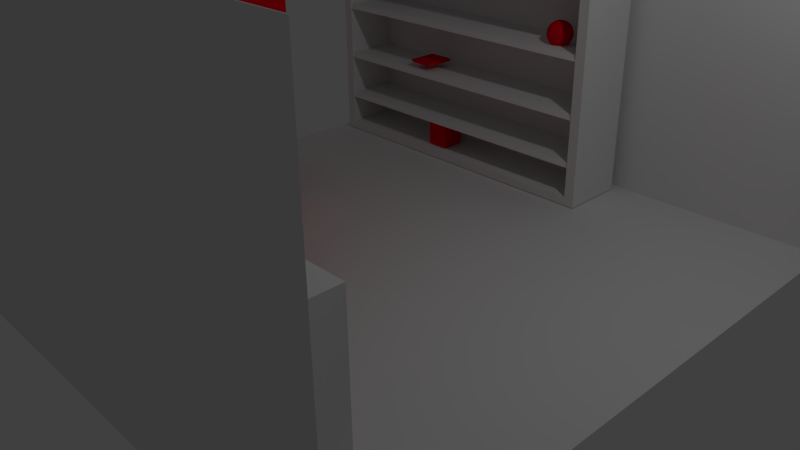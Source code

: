 # Source: Abstellkammer.blend  (saved by Blender 2.70.0; exported with 4.5.12 LTS)
import bpy
from mathutils import Matrix  # noqa: F401  (used for matrix-valued properties, if any)

bpy.ops.wm.read_factory_settings(use_empty=True)
scene = bpy.context.scene
scene.name = 'Scene'

# ---- collections
col_collection_1 = bpy.data.collections.new('Collection 1'); scene.collection.children.link(col_collection_1)

# ---- materials (node trees are filled in below, after node groups)
mat_material = bpy.data.materials.new('Material')
mat_material.alpha_threshold = 0.0
mat_material.use_transparent_shadow = False
mat_material.diffuse_color = (0.8, 0.0, 0.01242, 1.0)
mat_material.roughness = 0.5
mat_material.line_color = (0.0, 0.0, 0.0, 1.0)

# ---- material node trees

# ---- world
world_world = bpy.data.worlds.new('World'); scene.world = world_world
world_world.color = (0.05088, 0.05088, 0.05088)
world_world.use_sun_shadow = False
world_world.sun_shadow_jitter_overblur = 0.0
world_world.cycles.sampling_method = 'MANUAL'
world_world.cycles.sample_map_resolution = 256

# ---- cameras
cam_camera = bpy.data.cameras.new('Camera')
cam_camera.clip_end = 100.0
cam_camera.lens = 35.0
cam_camera.sensor_width = 32.0
cam_camera.sensor_height = 18.0
cam_camera.ortho_scale = 7.314
cam_camera.dof.focus_distance = 0.0
cam_camera.dof.aperture_fstop = 128.0

# ---- lights
light_lamp = bpy.data.lights.new('Lamp', 'POINT')
light_lamp.transmission_factor = 0.0
light_lamp.cutoff_distance = 30.0
light_lamp.energy = 100.0
light_lamp.shadow_buffer_clip_start = 1.001
light_lamp.shadow_soft_size = 0.1
light_lamp.shadow_maximum_resolution = 0.006
light_lamp.use_absolute_resolution = True
light_lamp.cycles.use_multiple_importance_sampling = False

# ---- meshes
me_cylinder = bpy.data.meshes.new('Cylinder')
me_cylinder.from_pydata([(0.0, 1.0, -1.0), (0.0, 1.0, 1.0), (0.1951, 0.9808, -1.0), (0.1951, 0.9808, 1.0), (0.3827, 0.9239, -1.0), (0.3827, 0.9239, 1.0), (0.5556, 0.8315, -1.0), (0.5556, 0.8315, 1.0), (0.7071, 0.7071, -1.0), (0.7071, 0.7071, 1.0), (0.8315, 0.5556, -1.0), (0.8315, 0.5556, 1.0), (0.9239, 0.3827, -1.0), (0.9239, 0.3827, 1.0), (0.9808, 0.1951, -1.0), (0.9808, 0.1951, 1.0), (1.0, 7.55e-08, -1.0), (1.0, 7.55e-08, 1.0), (0.9808, -0.1951, -1.0), (0.9808, -0.1951, 1.0), (0.9239, -0.3827, -1.0), (0.9239, -0.3827, 1.0), (0.8315, -0.5556, -1.0), (0.8315, -0.5556, 1.0), (0.7071, -0.7071, -1.0), (0.7071, -0.7071, 1.0), (0.5556, -0.8315, -1.0), (0.5556, -0.8315, 1.0), (0.3827, -0.9239, -1.0), (0.3827, -0.9239, 1.0), (0.1951, -0.9808, -1.0), (0.1951, -0.9808, 1.0), (-3.258e-07, -1.0, -1.0), (-3.258e-07, -1.0, 1.0), (-0.1951, -0.9808, -1.0), (-0.1951, -0.9808, 1.0), (-0.3827, -0.9239, -1.0), (-0.3827, -0.9239, 1.0), (-0.5556, -0.8315, -1.0), (-0.5556, -0.8315, 1.0), (-0.7071, -0.7071, -1.0), (-0.7071, -0.7071, 1.0), (-0.8315, -0.5556, -1.0), (-0.8315, -0.5556, 1.0), (-0.9239, -0.3827, -1.0), (-0.9239, -0.3827, 1.0), (-0.9808, -0.1951, -1.0), (-0.9808, -0.1951, 1.0), (-1.0, 9.656e-07, -1.0), (-1.0, 9.656e-07, 1.0), (-0.9808, 0.1951, -1.0), (-0.9808, 0.1951, 1.0), (-0.9239, 0.3827, -1.0), (-0.9239, 0.3827, 1.0), (-0.8315, 0.5556, -1.0), (-0.8315, 0.5556, 1.0), (-0.7071, 0.7071, -1.0), (-0.7071, 0.7071, 1.0), (-0.5556, 0.8315, -1.0), (-0.5556, 0.8315, 1.0), (-0.3827, 0.9239, -1.0), (-0.3827, 0.9239, 1.0), (-0.1951, 0.9808, -1.0), (-0.1951, 0.9808, 1.0)], [], [(0, 1, 3, 2), (2, 3, 5, 4), (4, 5, 7, 6), (6, 7, 9, 8), (8, 9, 11, 10), (10, 11, 13, 12), (12, 13, 15, 14), (14, 15, 17, 16), (16, 17, 19, 18), (18, 19, 21, 20), (20, 21, 23, 22), (22, 23, 25, 24), (24, 25, 27, 26), (26, 27, 29, 28), (28, 29, 31, 30), (30, 31, 33, 32), (32, 33, 35, 34), (34, 35, 37, 36), (36, 37, 39, 38), (38, 39, 41, 40), (40, 41, 43, 42), (42, 43, 45, 44), (44, 45, 47, 46), (46, 47, 49, 48), (48, 49, 51, 50), (50, 51, 53, 52), (52, 53, 55, 54), (54, 55, 57, 56), (56, 57, 59, 58), (58, 59, 61, 60), (3, 1, 63, 61, 59, 57, 55, 53, 51, 49, 47, 45, 43, 41, 39, 37, 35, 33, 31, 29, 27, 25, 23, 21, 19, 17, 15, 13, 11, 9, 7, 5), (62, 63, 1, 0), (60, 61, 63, 62), (0, 2, 4, 6, 8, 10, 12, 14, 16, 18, 20, 22, 24, 26, 28, 30, 32, 34, 36, 38, 40, 42, 44, 46, 48, 50, 52, 54, 56, 58, 60, 62)])
me_cylinder.materials.append(mat_material)
me_cylinder.use_remesh_preserve_volume = False
me_cylinder.use_remesh_preserve_attributes = False
me_cylinder.use_mirror_vertex_groups = False
me_cylinder.update()
me_plane_014 = bpy.data.meshes.new('Plane.014')
me_plane_014.from_pydata([(-1.0, -1.0, 0.0), (1.0, -1.0, 0.0), (-1.0, 1.0, 0.0), (1.0, 1.0, 0.0), (-1.222, -1.017, 0.2025), (0.7782, -1.017, 0.2025), (-1.222, 0.983, 0.2025), (0.7782, 0.983, 0.2025)], [], [(0, 2, 3, 1), (4, 5, 7, 6), (3, 2, 6, 7), (1, 3, 7, 5), (0, 1, 5, 4), (2, 0, 4, 6)])
me_plane_014.materials.append(mat_material)
me_plane_014.use_remesh_preserve_volume = False
me_plane_014.use_remesh_preserve_attributes = False
me_plane_014.use_mirror_vertex_groups = False
me_plane_014.update()
me_sphere_001 = bpy.data.meshes.new('Sphere.001')
me_sphere_001.from_pydata([(-0.1951, 0.0, 0.9808), (-0.3827, 0.0, 0.9239), (-0.5556, 0.0, 0.8315), (-0.7071, 0.0, 0.7071), (-0.8315, 0.0, 0.5556), (-0.9239, 0.0, 0.3827), (-0.9808, 0.0, 0.1951), (-1.0, 0.0, 7.55e-08), (-0.9808, 0.0, -0.1951), (-0.9239, 0.0, -0.3827), (-0.8315, 0.0, -0.5556), (-0.7071, 0.0, -0.7071), (-0.5556, 0.0, -0.8315), (-0.3827, 0.0, -0.9239), (-0.1951, 0.0, -0.9808), (-0.1913, 0.03806, 0.9808), (-0.3753, 0.07466, 0.9239), (-0.5449, 0.1084, 0.8315), (-0.6935, 0.1379, 0.7071), (-0.8155, 0.1622, 0.5556), (-0.9061, 0.1802, 0.3827), (-0.9619, 0.1913, 0.1951), (-0.9808, 0.1951, 7.55e-08), (-0.9619, 0.1913, -0.1951), (-0.9061, 0.1802, -0.3827), (-0.8155, 0.1622, -0.5556), (-0.6935, 0.1379, -0.7071), (-0.5449, 0.1084, -0.8315), (-0.3753, 0.07466, -0.9239), (-0.1913, 0.03806, -0.9808), (-0.1802, 0.07466, 0.9808), (-0.3536, 0.1464, 0.9239), (-0.5133, 0.2126, 0.8315), (-0.6533, 0.2706, 0.7071), (-0.7682, 0.3182, 0.5556), (-0.8536, 0.3536, 0.3827), (-0.9061, 0.3753, 0.1951), (-0.9239, 0.3827, 7.55e-08), (-0.9061, 0.3753, -0.1951), (-0.8536, 0.3536, -0.3827), (-0.7682, 0.3182, -0.5556), (-0.6533, 0.2706, -0.7071), (-0.5133, 0.2126, -0.8315), (-0.3536, 0.1464, -0.9239), (-0.1802, 0.07466, -0.9808), (-0.1622, 0.1084, 0.9808), (-0.3182, 0.2126, 0.9239), (-0.4619, 0.3087, 0.8315), (-0.5879, 0.3928, 0.7071), (-0.6913, 0.4619, 0.5556), (-0.7682, 0.5133, 0.3827), (-0.8155, 0.5449, 0.1951), (-0.8315, 0.5556, 7.55e-08), (-0.8155, 0.5449, -0.1951), (-0.7682, 0.5133, -0.3827), (-0.6913, 0.4619, -0.5556), (-0.5879, 0.3928, -0.7071), (-0.4619, 0.3087, -0.8315), (-0.3182, 0.2126, -0.9239), (-0.1622, 0.1084, -0.9808), (-0.1379, 0.1379, 0.9808), (-0.2706, 0.2706, 0.9239), (-0.3928, 0.3928, 0.8315), (-0.5, 0.5, 0.7071), (-0.5879, 0.5879, 0.5556), (-0.6533, 0.6533, 0.3827), (-0.6935, 0.6935, 0.1951), (-0.7071, 0.7071, 7.55e-08), (-0.6935, 0.6935, -0.1951), (-0.6533, 0.6533, -0.3827), (-0.5879, 0.5879, -0.5556), (-0.5, 0.5, -0.7071), (-0.3928, 0.3928, -0.8315), (-0.2706, 0.2706, -0.9239), (-0.1379, 0.1379, -0.9808), (-0.1084, 0.1622, 0.9808), (-0.2126, 0.3182, 0.9239), (-0.3087, 0.4619, 0.8315), (-0.3928, 0.5879, 0.7071), (-0.4619, 0.6913, 0.5556), (-0.5133, 0.7682, 0.3827), (-0.5449, 0.8155, 0.1951), (-0.5556, 0.8315, 7.55e-08), (-0.5449, 0.8155, -0.1951), (-0.5133, 0.7682, -0.3827), (-0.4619, 0.6913, -0.5556), (-0.3928, 0.5879, -0.7071), (-0.3087, 0.4619, -0.8315), (-0.2126, 0.3182, -0.9239), (-0.1084, 0.1622, -0.9808), (-0.07466, 0.1802, 0.9808), (-0.1464, 0.3536, 0.9239), (-0.2126, 0.5133, 0.8315), (-0.2706, 0.6533, 0.7071), (-0.3182, 0.7682, 0.5556), (-0.3536, 0.8536, 0.3827), (-0.3753, 0.9061, 0.1951), (-0.3827, 0.9239, 7.55e-08), (-0.3753, 0.9061, -0.1951), (-0.3536, 0.8536, -0.3827), (-0.3182, 0.7682, -0.5556), (-0.2706, 0.6533, -0.7071), (-0.2126, 0.5133, -0.8315), (-0.1464, 0.3536, -0.9239), (-0.07466, 0.1802, -0.9808), (-0.03806, 0.1913, 0.9808), (-0.07466, 0.3753, 0.9239), (-0.1084, 0.5449, 0.8315), (-0.1379, 0.6935, 0.7071), (-0.1622, 0.8155, 0.5556), (-0.1802, 0.9061, 0.3827), (-0.1913, 0.9619, 0.1951), (-0.1951, 0.9808, 7.55e-08), (-0.1913, 0.9619, -0.1951), (-0.1802, 0.9061, -0.3827), (-0.1622, 0.8155, -0.5556), (-0.1379, 0.6935, -0.7071), (-0.1084, 0.5449, -0.8315), (-0.07466, 0.3753, -0.9239), (-0.03806, 0.1913, -0.9808), (3.266e-07, 0.1951, 0.9808), (3.192e-07, 0.3827, 0.9239), (3.117e-07, 0.5556, 0.8315), (3.192e-07, 0.7071, 0.7071), (3.341e-07, 0.8315, 0.5556), (2.745e-07, 0.9239, 0.3827), (3.937e-07, 0.9808, 0.1951), (3.788e-07, 1.0, 7.55e-08), (3.937e-07, 0.9808, -0.1951), (2.298e-07, 0.9239, -0.3827), (3.341e-07, 0.8315, -0.5556), (3.192e-07, 0.7071, -0.7071), (3.415e-07, 0.5556, -0.8315), (3.043e-07, 0.3827, -0.9239), (3.08e-07, 0.1951, -0.9808), (0.03806, 0.1913, 0.9808), (0.07466, 0.3753, 0.9239), (0.1084, 0.5449, 0.8315), (0.138, 0.6935, 0.7071), (0.1622, 0.8155, 0.5556), (0.1802, 0.9061, 0.3827), (0.1913, 0.9619, 0.1951), (0.1951, 0.9808, 7.55e-08), (0.1913, 0.9619, -0.1951), (0.1802, 0.9061, -0.3827), (0.1622, 0.8155, -0.5556), (0.138, 0.6935, -0.7071), (0.1084, 0.5449, -0.8315), (0.07466, 0.3753, -0.9239), (0.03806, 0.1913, -0.9808), (0.07466, 0.1802, 0.9808), (0.1464, 0.3536, 0.9239), (0.2126, 0.5133, 0.8315), (0.2706, 0.6533, 0.7071), (0.3182, 0.7682, 0.5556), (0.3536, 0.8536, 0.3827), (0.3753, 0.9061, 0.1951), (0.3827, 0.9239, 7.55e-08), (0.3753, 0.9061, -0.1951), (0.3536, 0.8536, -0.3827), (0.3182, 0.7682, -0.5556), (0.2706, 0.6533, -0.7071), (0.2126, 0.5133, -0.8315), (0.1464, 0.3536, -0.9239), (0.07466, 0.1802, -0.9808), (0.1084, 0.1622, 0.9808), (0.2126, 0.3182, 0.9239), (0.3087, 0.4619, 0.8315), (0.3928, 0.5879, 0.7071), (0.4619, 0.6913, 0.5556), (0.5133, 0.7682, 0.3827), (0.5449, 0.8155, 0.1951), (0.5556, 0.8315, 7.55e-08), (0.5449, 0.8155, -0.1951), (0.5133, 0.7682, -0.3827), (0.4619, 0.6913, -0.5556), (0.3928, 0.5879, -0.7071), (0.3087, 0.4619, -0.8315), (0.2126, 0.3182, -0.9239), (0.1084, 0.1622, -0.9808), (0.138, 0.1379, 0.9808), (0.2706, 0.2706, 0.9239), (0.3928, 0.3928, 0.8315), (0.5, 0.5, 0.7071), (0.5879, 0.5879, 0.5556), (0.6533, 0.6533, 0.3827), (0.6935, 0.6935, 0.1951), (0.7071, 0.7071, 7.55e-08), (0.6935, 0.6935, -0.1951), (0.6533, 0.6533, -0.3827), (0.5879, 0.5879, -0.5556), (0.5, 0.5, -0.7071), (0.3928, 0.3928, -0.8315), (0.2706, 0.2706, -0.9239), (0.138, 0.1379, -0.9808), (0.1622, 0.1084, 0.9808), (0.3182, 0.2126, 0.9239), (0.4619, 0.3087, 0.8315), (0.5879, 0.3928, 0.7071), (0.6913, 0.4619, 0.5556), (0.7682, 0.5133, 0.3827), (0.8155, 0.5449, 0.1951), (0.8315, 0.5556, 7.55e-08), (0.8155, 0.5449, -0.1951), (0.7682, 0.5133, -0.3827), (0.6913, 0.4619, -0.5556), (0.5879, 0.3928, -0.7071), (0.4619, 0.3087, -0.8315), (0.3182, 0.2126, -0.9239), (0.1622, 0.1084, -0.9808), (0.1802, 0.07466, 0.9808), (0.3536, 0.1464, 0.9239), (0.5133, 0.2126, 0.8315), (0.6533, 0.2706, 0.7071), (0.7682, 0.3182, 0.5556), (0.8536, 0.3536, 0.3827), (0.9061, 0.3753, 0.1951), (0.9239, 0.3827, 7.55e-08), (0.9061, 0.3753, -0.1951), (0.8536, 0.3536, -0.3827), (0.7682, 0.3182, -0.5556), (0.6533, 0.2706, -0.7071), (0.5133, 0.2126, -0.8315), (0.3536, 0.1464, -0.9239), (0.1802, 0.07466, -0.9808), (0.1913, 0.03806, 0.9808), (0.3753, 0.07466, 0.9239), (0.5449, 0.1084, 0.8315), (0.6935, 0.1379, 0.7071), (0.8155, 0.1622, 0.5556), (0.9061, 0.1802, 0.3827), (0.9619, 0.1913, 0.1951), (0.9808, 0.1951, 7.55e-08), (0.9619, 0.1913, -0.1951), (0.9061, 0.1802, -0.3827), (0.8155, 0.1622, -0.5556), (0.6935, 0.1379, -0.7071), (0.5449, 0.1084, -0.8315), (0.3753, 0.07466, -0.9239), (0.1913, 0.03806, -0.9808), (0.1951, -7.212e-09, 0.9808), (0.3827, 4.122e-08, 0.9239), (0.5556, 2.632e-08, 0.8315), (0.7071, -2.584e-08, 0.7071), (0.8315, -8.544e-08, 0.5556), (0.9239, 6.357e-08, 0.3827), (0.9808, -8.544e-08, 0.1951), (1.0, -1.003e-07, 7.55e-08), (0.9808, -8.544e-08, -0.1951), (0.9239, 6.357e-08, -0.3827), (0.8315, -8.544e-08, -0.5556), (0.7071, -2.584e-08, -0.7071), (0.5556, -1.094e-08, -0.8315), (0.3827, 3.964e-09, -0.9239), (0.1951, 3.964e-09, -0.9808), (0.1913, -0.03806, 0.9808), (0.3753, -0.07466, 0.9239), (0.5449, -0.1084, 0.8315), (0.6935, -0.1379, 0.7071), (0.8155, -0.1622, 0.5556), (0.9061, -0.1802, 0.3827), (0.9619, -0.1913, 0.1951), (0.9808, -0.1951, 7.55e-08), (0.9619, -0.1913, -0.1951), (0.9061, -0.1802, -0.3827), (0.8155, -0.1622, -0.5556), (0.6935, -0.1379, -0.7071), (0.5449, -0.1084, -0.8315), (0.3753, -0.07466, -0.9239), (0.1913, -0.03806, -0.9808), (0.1802, -0.07466, 0.9808), (0.3536, -0.1464, 0.9239), (0.5133, -0.2126, 0.8315), (0.6533, -0.2706, 0.7071), (0.7682, -0.3182, 0.5556), (0.8536, -0.3536, 0.3827), (0.9061, -0.3753, 0.1951), (0.9239, -0.3827, 7.55e-08), (0.9061, -0.3753, -0.1951), (0.8536, -0.3536, -0.3827), (0.7682, -0.3182, -0.5556), (0.6533, -0.2706, -0.7071), (0.5133, -0.2126, -0.8315), (0.3536, -0.1464, -0.9239), (0.1802, -0.07466, -0.9808), (0.1622, -0.1084, 0.9808), (0.3182, -0.2126, 0.9239), (0.4619, -0.3087, 0.8315), (0.5879, -0.3928, 0.7071), (0.6913, -0.4619, 0.5556), (0.7682, -0.5133, 0.3827), (0.8155, -0.5449, 0.1951), (0.8315, -0.5556, 7.55e-08), (0.8155, -0.5449, -0.1951), (0.7682, -0.5133, -0.3827), (0.6913, -0.4619, -0.5556), (0.5879, -0.3928, -0.7071), (0.4619, -0.3087, -0.8315), (0.3182, -0.2126, -0.9239), (0.1622, -0.1084, -0.9808), (0.138, -0.1379, 0.9808), (0.2706, -0.2706, 0.9239), (0.3928, -0.3928, 0.8315), (0.5, -0.5, 0.7071), (0.5879, -0.5879, 0.5556), (0.6533, -0.6533, 0.3827), (0.6935, -0.6935, 0.1951), (0.7071, -0.7071, 7.55e-08), (0.6935, -0.6935, -0.1951), (0.6533, -0.6533, -0.3827), (0.5879, -0.5879, -0.5556), (0.5, -0.5, -0.7071), (0.3928, -0.3928, -0.8315), (0.2706, -0.2706, -0.9239), (0.1379, -0.1379, -0.9808), (0.1084, -0.1622, 0.9808), (0.2126, -0.3182, 0.9239), (0.3087, -0.4619, 0.8315), (0.3928, -0.5879, 0.7071), (0.4619, -0.6913, 0.5556), (0.5133, -0.7682, 0.3827), (0.5449, -0.8155, 0.1951), (0.5556, -0.8315, 7.55e-08), (0.5449, -0.8155, -0.1951), (0.5133, -0.7682, -0.3827), (0.4619, -0.6913, -0.5556), (0.3928, -0.5879, -0.7071), (0.3087, -0.4619, -0.8315), (0.2126, -0.3182, -0.9239), (0.1084, -0.1622, -0.9808), (3.258e-07, 0.0, -1.0), (0.07466, -0.1802, 0.9808), (0.1464, -0.3536, 0.9239), (0.2126, -0.5133, 0.8315), (0.2706, -0.6533, 0.7071), (0.3182, -0.7682, 0.5556), (0.3536, -0.8536, 0.3827), (0.3753, -0.9061, 0.1951), (0.3827, -0.9239, 7.55e-08), (0.3753, -0.9061, -0.1951), (0.3536, -0.8536, -0.3827), (0.3182, -0.7682, -0.5556), (0.2706, -0.6533, -0.7071), (0.2126, -0.5133, -0.8315), (0.1464, -0.3536, -0.9239), (0.07466, -0.1802, -0.9808), (0.03806, -0.1913, 0.9808), (0.07466, -0.3753, 0.9239), (0.1084, -0.5449, 0.8315), (0.1379, -0.6935, 0.7071), (0.1622, -0.8155, 0.5556), (0.1802, -0.9061, 0.3827), (0.1913, -0.9619, 0.1951), (0.1951, -0.9808, 7.55e-08), (0.1913, -0.9619, -0.1951), (0.1802, -0.9061, -0.3827), (0.1622, -0.8155, -0.5556), (0.1379, -0.6935, -0.7071), (0.1084, -0.5449, -0.8315), (0.07466, -0.3753, -0.9239), (0.03806, -0.1913, -0.9808), (3.117e-07, -0.1951, 0.9808), (2.819e-07, -0.3827, 0.9239), (2.819e-07, -0.5556, 0.8315), (1.851e-07, -0.7071, 0.7071), (1.404e-07, -0.8315, 0.5556), (3.192e-07, -0.9239, 0.3827), (9.567e-08, -0.9808, 0.1951), (1.404e-07, -1.0, 7.55e-08), (9.567e-08, -0.9808, -0.1951), (3.192e-07, -0.9239, -0.3827), (1.404e-07, -0.8315, -0.5556), (1.851e-07, -0.7071, -0.7071), (2.596e-07, -0.5556, -0.8315), (2.521e-07, -0.3827, -0.9239), (3.155e-07, -0.1951, -0.9808), (-0.03806, -0.1913, 0.9808), (-0.07466, -0.3753, 0.9239), (-0.1084, -0.5449, 0.8315), (-0.1379, -0.6935, 0.7071), (-0.1622, -0.8155, 0.5556), (-0.1802, -0.9061, 0.3827), (-0.1913, -0.9619, 0.1951), (-0.1951, -0.9808, 7.55e-08), (-0.1913, -0.9619, -0.1951), (-0.1802, -0.9061, -0.3827), (-0.1622, -0.8155, -0.5556), (-0.1379, -0.6935, -0.7071), (-0.1084, -0.5449, -0.8315), (-0.07466, -0.3753, -0.9239), (-0.03806, -0.1913, -0.9808), (-0.07466, -0.1802, 0.9808), (-0.1464, -0.3536, 0.9239), (-0.2126, -0.5133, 0.8315), (-0.2706, -0.6533, 0.7071), (-0.3182, -0.7682, 0.5556), (-0.3536, -0.8536, 0.3827), (-0.3753, -0.9061, 0.1951), (-0.3827, -0.9239, 7.55e-08), (-0.3753, -0.9061, -0.1951), (-0.3536, -0.8536, -0.3827), (-0.3182, -0.7682, -0.5556), (-0.2706, -0.6533, -0.7071), (-0.2126, -0.5133, -0.8315), (-0.1464, -0.3536, -0.9239), (-0.07466, -0.1802, -0.9808), (-0.1084, -0.1622, 0.9808), (-0.2126, -0.3182, 0.9239), (-0.3087, -0.4619, 0.8315), (-0.3928, -0.5879, 0.7071), (-0.4619, -0.6913, 0.5556), (-0.5133, -0.7682, 0.3827), (-0.5449, -0.8155, 0.1951), (-0.5556, -0.8315, 7.55e-08), (-0.5449, -0.8155, -0.1951), (-0.5133, -0.7682, -0.3827), (-0.4619, -0.6913, -0.5556), (-0.3928, -0.5879, -0.7071), (-0.3087, -0.4619, -0.8315), (-0.2126, -0.3182, -0.9239), (-0.1084, -0.1622, -0.9808), (-0.1379, -0.1379, 0.9808), (-0.2706, -0.2706, 0.9239), (-0.3928, -0.3928, 0.8315), (-0.5, -0.5, 0.7071), (-0.5879, -0.5879, 0.5556), (-0.6533, -0.6533, 0.3827), (-0.6935, -0.6935, 0.1951), (-0.7071, -0.7071, 7.55e-08), (-0.6935, -0.6935, -0.1951), (-0.6533, -0.6533, -0.3827), (-0.5879, -0.5879, -0.5556), (-0.5, -0.5, -0.7071), (-0.3928, -0.3928, -0.8315), (-0.2706, -0.2706, -0.9239), (-0.1379, -0.1379, -0.9808), (-0.1622, -0.1084, 0.9808), (-0.3182, -0.2126, 0.9239), (-0.4619, -0.3087, 0.8315), (-0.5879, -0.3928, 0.7071), (-0.6913, -0.4619, 0.5556), (-0.7682, -0.5133, 0.3827), (-0.8155, -0.5449, 0.1951), (-0.8315, -0.5556, 7.55e-08), (-0.8155, -0.5449, -0.1951), (-0.7682, -0.5133, -0.3827), (-0.6913, -0.4619, -0.5556), (-0.5879, -0.3928, -0.7071), (-0.4619, -0.3087, -0.8315), (-0.3182, -0.2126, -0.9239), (-0.1622, -0.1084, -0.9808), (2.48e-08, -1.247e-07, 1.0), (-0.1802, -0.07466, 0.9808), (-0.3536, -0.1464, 0.9239), (-0.5133, -0.2126, 0.8315), (-0.6533, -0.2706, 0.7071), (-0.7682, -0.3182, 0.5556), (-0.8536, -0.3536, 0.3827), (-0.9061, -0.3753, 0.1951), (-0.9239, -0.3827, 7.55e-08), (-0.9061, -0.3753, -0.1951), (-0.8536, -0.3536, -0.3827), (-0.7682, -0.3182, -0.5556), (-0.6533, -0.2706, -0.7071), (-0.5133, -0.2126, -0.8315), (-0.3536, -0.1464, -0.9239), (-0.1802, -0.07466, -0.9808), (-0.1913, -0.03806, 0.9808), (-0.3753, -0.07466, 0.9239), (-0.5449, -0.1084, 0.8315), (-0.6935, -0.1379, 0.7071), (-0.8155, -0.1622, 0.5556), (-0.9061, -0.1802, 0.3827), (-0.9619, -0.1913, 0.1951), (-0.9808, -0.1951, 7.55e-08), (-0.9619, -0.1913, -0.1951), (-0.9061, -0.1802, -0.3827), (-0.8155, -0.1622, -0.5556), (-0.6935, -0.1379, -0.7071), (-0.5449, -0.1084, -0.8315), (-0.3753, -0.07466, -0.9239), (-0.1913, -0.03806, -0.9808)], [], [(3, 2, 17, 18), (14, 13, 28, 29), (1, 0, 15, 16), (12, 11, 26, 27), (10, 9, 24, 25), (8, 7, 22, 23), (6, 5, 20, 21), (4, 3, 18, 19), (2, 1, 16, 17), (13, 12, 27, 28), (11, 10, 25, 26), (9, 8, 23, 24), (7, 6, 21, 22), (5, 4, 19, 20), (24, 23, 38, 39), (22, 21, 36, 37), (20, 19, 34, 35), (18, 17, 32, 33), (29, 28, 43, 44), (16, 15, 30, 31), (27, 26, 41, 42), (25, 24, 39, 40), (23, 22, 37, 38), (21, 20, 35, 36), (19, 18, 33, 34), (17, 16, 31, 32), (28, 27, 42, 43), (26, 25, 40, 41), (39, 38, 53, 54), (37, 36, 51, 52), (35, 34, 49, 50), (33, 32, 47, 48), (44, 43, 58, 59), (31, 30, 45, 46), (42, 41, 56, 57), (40, 39, 54, 55), (38, 37, 52, 53), (36, 35, 50, 51), (34, 33, 48, 49), (32, 31, 46, 47), (43, 42, 57, 58), (41, 40, 55, 56), (54, 53, 68, 69), (52, 51, 66, 67), (50, 49, 64, 65), (48, 47, 62, 63), (59, 58, 73, 74), (46, 45, 60, 61), (57, 56, 71, 72), (55, 54, 69, 70), (53, 52, 67, 68), (51, 50, 65, 66), (49, 48, 63, 64), (47, 46, 61, 62), (58, 57, 72, 73), (56, 55, 70, 71), (69, 68, 83, 84), (67, 66, 81, 82), (65, 64, 79, 80), (63, 62, 77, 78), (74, 73, 88, 89), (61, 60, 75, 76), (72, 71, 86, 87), (70, 69, 84, 85), (68, 67, 82, 83), (66, 65, 80, 81), (64, 63, 78, 79), (62, 61, 76, 77), (73, 72, 87, 88), (71, 70, 85, 86), (84, 83, 98, 99), (82, 81, 96, 97), (80, 79, 94, 95), (78, 77, 92, 93), (89, 88, 103, 104), (76, 75, 90, 91), (87, 86, 101, 102), (85, 84, 99, 100), (83, 82, 97, 98), (81, 80, 95, 96), (79, 78, 93, 94), (77, 76, 91, 92), (88, 87, 102, 103), (86, 85, 100, 101), (99, 98, 113, 114), (97, 96, 111, 112), (95, 94, 109, 110), (93, 92, 107, 108), (104, 103, 118, 119), (91, 90, 105, 106), (102, 101, 116, 117), (100, 99, 114, 115), (98, 97, 112, 113), (96, 95, 110, 111), (94, 93, 108, 109), (92, 91, 106, 107), (103, 102, 117, 118), (101, 100, 115, 116), (114, 113, 128, 129), (112, 111, 126, 127), (110, 109, 124, 125), (108, 107, 122, 123), (119, 118, 133, 134), (106, 105, 120, 121), (117, 116, 131, 132), (115, 114, 129, 130), (113, 112, 127, 128), (111, 110, 125, 126), (109, 108, 123, 124), (107, 106, 121, 122), (118, 117, 132, 133), (116, 115, 130, 131), (129, 128, 143, 144), (127, 126, 141, 142), (125, 124, 139, 140), (123, 122, 137, 138), (134, 133, 148, 149), (121, 120, 135, 136), (132, 131, 146, 147), (130, 129, 144, 145), (128, 127, 142, 143), (126, 125, 140, 141), (124, 123, 138, 139), (122, 121, 136, 137), (133, 132, 147, 148), (131, 130, 145, 146), (144, 143, 158, 159), (142, 141, 156, 157), (140, 139, 154, 155), (138, 137, 152, 153), (149, 148, 163, 164), (136, 135, 150, 151), (147, 146, 161, 162), (145, 144, 159, 160), (143, 142, 157, 158), (141, 140, 155, 156), (139, 138, 153, 154), (137, 136, 151, 152), (148, 147, 162, 163), (146, 145, 160, 161), (159, 158, 173, 174), (157, 156, 171, 172), (155, 154, 169, 170), (153, 152, 167, 168), (164, 163, 178, 179), (151, 150, 165, 166), (162, 161, 176, 177), (160, 159, 174, 175), (158, 157, 172, 173), (156, 155, 170, 171), (154, 153, 168, 169), (152, 151, 166, 167), (163, 162, 177, 178), (161, 160, 175, 176), (174, 173, 188, 189), (172, 171, 186, 187), (170, 169, 184, 185), (168, 167, 182, 183), (179, 178, 193, 194), (166, 165, 180, 181), (177, 176, 191, 192), (175, 174, 189, 190), (173, 172, 187, 188), (171, 170, 185, 186), (169, 168, 183, 184), (167, 166, 181, 182), (178, 177, 192, 193), (176, 175, 190, 191), (189, 188, 203, 204), (187, 186, 201, 202), (185, 184, 199, 200), (183, 182, 197, 198), (194, 193, 208, 209), (181, 180, 195, 196), (192, 191, 206, 207), (190, 189, 204, 205), (188, 187, 202, 203), (186, 185, 200, 201), (184, 183, 198, 199), (182, 181, 196, 197), (193, 192, 207, 208), (191, 190, 205, 206), (204, 203, 218, 219), (202, 201, 216, 217), (200, 199, 214, 215), (198, 197, 212, 213), (209, 208, 223, 224), (196, 195, 210, 211), (207, 206, 221, 222), (205, 204, 219, 220), (203, 202, 217, 218), (201, 200, 215, 216), (199, 198, 213, 214), (197, 196, 211, 212), (208, 207, 222, 223), (206, 205, 220, 221), (219, 218, 233, 234), (217, 216, 231, 232), (215, 214, 229, 230), (213, 212, 227, 228), (224, 223, 238, 239), (211, 210, 225, 226), (222, 221, 236, 237), (220, 219, 234, 235), (218, 217, 232, 233), (216, 215, 230, 231), (214, 213, 228, 229), (212, 211, 226, 227), (223, 222, 237, 238), (221, 220, 235, 236), (234, 233, 248, 249), (232, 231, 246, 247), (230, 229, 244, 245), (228, 227, 242, 243), (239, 238, 253, 254), (226, 225, 240, 241), (237, 236, 251, 252), (235, 234, 249, 250), (233, 232, 247, 248), (231, 230, 245, 246), (229, 228, 243, 244), (227, 226, 241, 242), (238, 237, 252, 253), (236, 235, 250, 251), (249, 248, 263, 264), (247, 246, 261, 262), (245, 244, 259, 260), (243, 242, 257, 258), (254, 253, 268, 269), (241, 240, 255, 256), (252, 251, 266, 267), (250, 249, 264, 265), (248, 247, 262, 263), (246, 245, 260, 261), (244, 243, 258, 259), (242, 241, 256, 257), (253, 252, 267, 268), (251, 250, 265, 266), (264, 263, 278, 279), (262, 261, 276, 277), (260, 259, 274, 275), (258, 257, 272, 273), (269, 268, 283, 284), (256, 255, 270, 271), (267, 266, 281, 282), (265, 264, 279, 280), (263, 262, 277, 278), (261, 260, 275, 276), (259, 258, 273, 274), (257, 256, 271, 272), (268, 267, 282, 283), (266, 265, 280, 281), (279, 278, 293, 294), (277, 276, 291, 292), (275, 274, 289, 290), (273, 272, 287, 288), (284, 283, 298, 299), (271, 270, 285, 286), (282, 281, 296, 297), (280, 279, 294, 295), (278, 277, 292, 293), (276, 275, 290, 291), (274, 273, 288, 289), (272, 271, 286, 287), (283, 282, 297, 298), (281, 280, 295, 296), (294, 293, 308, 309), (292, 291, 306, 307), (290, 289, 304, 305), (288, 287, 302, 303), (299, 298, 313, 314), (286, 285, 300, 301), (297, 296, 311, 312), (295, 294, 309, 310), (293, 292, 307, 308), (291, 290, 305, 306), (289, 288, 303, 304), (287, 286, 301, 302), (298, 297, 312, 313), (296, 295, 310, 311), (309, 308, 323, 324), (307, 306, 321, 322), (305, 304, 319, 320), (303, 302, 317, 318), (314, 313, 328, 329), (301, 300, 315, 316), (312, 311, 326, 327), (310, 309, 324, 325), (308, 307, 322, 323), (306, 305, 320, 321), (304, 303, 318, 319), (302, 301, 316, 317), (313, 312, 327, 328), (311, 310, 325, 326), (324, 323, 339, 340), (322, 321, 337, 338), (320, 319, 335, 336), (318, 317, 333, 334), (329, 328, 344, 345), (316, 315, 331, 332), (327, 326, 342, 343), (325, 324, 340, 341), (323, 322, 338, 339), (321, 320, 336, 337), (319, 318, 334, 335), (317, 316, 332, 333), (328, 327, 343, 344), (326, 325, 341, 342), (340, 339, 354, 355), (338, 337, 352, 353), (336, 335, 350, 351), (334, 333, 348, 349), (345, 344, 359, 360), (332, 331, 346, 347), (343, 342, 357, 358), (341, 340, 355, 356), (339, 338, 353, 354), (337, 336, 351, 352), (335, 334, 349, 350), (333, 332, 347, 348), (344, 343, 358, 359), (342, 341, 356, 357), (355, 354, 369, 370), (353, 352, 367, 368), (351, 350, 365, 366), (349, 348, 363, 364), (360, 359, 374, 375), (347, 346, 361, 362), (358, 357, 372, 373), (356, 355, 370, 371), (354, 353, 368, 369), (352, 351, 366, 367), (350, 349, 364, 365), (348, 347, 362, 363), (359, 358, 373, 374), (357, 356, 371, 372), (370, 369, 384, 385), (368, 367, 382, 383), (366, 365, 380, 381), (364, 363, 378, 379), (375, 374, 389, 390), (362, 361, 376, 377), (373, 372, 387, 388), (371, 370, 385, 386), (369, 368, 383, 384), (367, 366, 381, 382), (365, 364, 379, 380), (363, 362, 377, 378), (374, 373, 388, 389), (372, 371, 386, 387), (385, 384, 399, 400), (383, 382, 397, 398), (381, 380, 395, 396), (379, 378, 393, 394), (390, 389, 404, 405), (377, 376, 391, 392), (388, 387, 402, 403), (386, 385, 400, 401), (384, 383, 398, 399), (382, 381, 396, 397), (380, 379, 394, 395), (378, 377, 392, 393), (389, 388, 403, 404), (387, 386, 401, 402), (400, 399, 414, 415), (398, 397, 412, 413), (396, 395, 410, 411), (394, 393, 408, 409), (405, 404, 419, 420), (392, 391, 406, 407), (403, 402, 417, 418), (401, 400, 415, 416), (399, 398, 413, 414), (397, 396, 411, 412), (395, 394, 409, 410), (393, 392, 407, 408), (404, 403, 418, 419), (402, 401, 416, 417), (415, 414, 429, 430), (413, 412, 427, 428), (411, 410, 425, 426), (409, 408, 423, 424), (420, 419, 434, 435), (407, 406, 421, 422), (418, 417, 432, 433), (416, 415, 430, 431), (414, 413, 428, 429), (412, 411, 426, 427), (410, 409, 424, 425), (408, 407, 422, 423), (419, 418, 433, 434), (417, 416, 431, 432), (430, 429, 444, 445), (428, 427, 442, 443), (426, 425, 440, 441), (424, 423, 438, 439), (435, 434, 449, 450), (422, 421, 436, 437), (433, 432, 447, 448), (431, 430, 445, 446), (429, 428, 443, 444), (427, 426, 441, 442), (425, 424, 439, 440), (423, 422, 437, 438), (434, 433, 448, 449), (432, 431, 446, 447), (445, 444, 460, 461), (443, 442, 458, 459), (441, 440, 456, 457), (439, 438, 454, 455), (450, 449, 465, 466), (437, 436, 452, 453), (448, 447, 463, 464), (446, 445, 461, 462), (444, 443, 459, 460), (442, 441, 457, 458), (440, 439, 455, 456), (438, 437, 453, 454), (449, 448, 464, 465), (447, 446, 462, 463), (461, 460, 475, 476), (459, 458, 473, 474), (457, 456, 471, 472), (455, 454, 469, 470), (466, 465, 480, 481), (453, 452, 467, 468), (464, 463, 478, 479), (462, 461, 476, 477), (460, 459, 474, 475), (458, 457, 472, 473), (456, 455, 470, 471), (454, 453, 468, 469), (465, 464, 479, 480), (463, 462, 477, 478), (330, 14, 29), (0, 451, 15), (330, 29, 44), (15, 451, 30), (330, 44, 59), (30, 451, 45), (330, 59, 74), (45, 451, 60), (330, 74, 89), (60, 451, 75), (330, 89, 104), (75, 451, 90), (330, 104, 119), (90, 451, 105), (330, 119, 134), (105, 451, 120), (330, 134, 149), (120, 451, 135), (330, 149, 164), (135, 451, 150), (330, 164, 179), (150, 451, 165), (330, 179, 194), (165, 451, 180), (330, 194, 209), (180, 451, 195), (330, 209, 224), (195, 451, 210), (330, 224, 239), (210, 451, 225), (330, 239, 254), (225, 451, 240), (330, 254, 269), (240, 451, 255), (330, 269, 284), (255, 451, 270), (330, 284, 299), (270, 451, 285), (330, 299, 314), (285, 451, 300), (330, 314, 329), (300, 451, 315), (330, 329, 345), (315, 451, 331), (330, 345, 360), (331, 451, 346), (330, 360, 375), (346, 451, 361), (330, 375, 390), (361, 451, 376), (330, 390, 405), (376, 451, 391), (330, 405, 420), (391, 451, 406), (330, 420, 435), (406, 451, 421), (330, 435, 450), (421, 451, 436), (330, 450, 466), (436, 451, 452), (330, 466, 481), (452, 451, 467), (476, 475, 8, 9), (474, 473, 6, 7), (472, 471, 4, 5), (470, 469, 2, 3), (481, 480, 13, 14), (468, 467, 0, 1), (479, 478, 11, 12), (477, 476, 9, 10), (475, 474, 7, 8), (473, 472, 5, 6), (471, 470, 3, 4), (330, 481, 14), (469, 468, 1, 2), (480, 479, 12, 13), (467, 451, 0), (478, 477, 10, 11)])
me_sphere_001.materials.append(mat_material)
me_sphere_001.use_remesh_preserve_volume = False
me_sphere_001.use_remesh_preserve_attributes = False
me_sphere_001.use_mirror_vertex_groups = False
me_sphere_001.update()
me_cube_009 = bpy.data.meshes.new('Cube.009')
me_cube_009.from_pydata([(-1.0, -1.0, -1.0), (-1.0, 1.0, -1.0), (1.0, 1.0, -1.0), (1.0, -1.0, -1.0), (-1.0, -1.0, 1.0), (-1.0, 1.0, 1.0), (1.0, 1.0, 1.0), (1.0, -1.0, 1.0)], [], [(4, 5, 1, 0), (5, 6, 2, 1), (6, 7, 3, 2), (7, 4, 0, 3), (0, 1, 2, 3), (7, 6, 5, 4)])
me_cube_009.materials.append(mat_material)
me_cube_009.use_remesh_preserve_volume = False
me_cube_009.use_remesh_preserve_attributes = False
me_cube_009.use_mirror_vertex_groups = False
me_cube_009.update()
me_cube_008 = bpy.data.meshes.new('Cube.008')
me_cube_008.from_pydata([(-1.0, -1.0, -1.0), (-1.0, 1.0, -1.0), (1.0, 1.0, -1.0), (1.0, -1.0, -1.0), (-1.0, -1.0, 1.0), (-1.0, 1.0, 1.0), (1.0, 1.0, 1.0), (1.0, -1.0, 1.0)], [], [(4, 5, 1, 0), (5, 6, 2, 1), (6, 7, 3, 2), (7, 4, 0, 3), (0, 1, 2, 3), (7, 6, 5, 4)])
me_cube_008.materials.append(mat_material)
me_cube_008.use_remesh_preserve_volume = False
me_cube_008.use_remesh_preserve_attributes = False
me_cube_008.use_mirror_vertex_groups = False
me_cube_008.update()
me_cube_007 = bpy.data.meshes.new('Cube.007')
me_cube_007.from_pydata([(-1.0, -1.0, -1.0), (-1.0, 1.0, -1.0), (1.0, 1.0, -1.0), (1.0, -1.0, -1.0), (-1.0, -1.0, 1.0), (-1.0, 1.0, 1.0), (1.0, 1.0, 1.0), (1.0, -1.0, 1.0)], [], [(4, 5, 1, 0), (5, 6, 2, 1), (6, 7, 3, 2), (7, 4, 0, 3), (0, 1, 2, 3), (7, 6, 5, 4)])
me_cube_007.materials.append(mat_material)
me_cube_007.use_remesh_preserve_volume = False
me_cube_007.use_remesh_preserve_attributes = False
me_cube_007.use_mirror_vertex_groups = False
me_cube_007.update()
me_cube_006 = bpy.data.meshes.new('Cube.006')
me_cube_006.from_pydata([(-1.0, -1.0, -1.0), (-1.0, 1.0, -1.0), (1.0, 1.0, -1.0), (1.0, -1.0, -1.0), (-1.0, -1.0, 1.0), (-1.0, 1.0, 1.0), (1.0, 1.0, 1.0), (1.0, -1.0, 1.0)], [], [(4, 5, 1, 0), (5, 6, 2, 1), (6, 7, 3, 2), (7, 4, 0, 3), (0, 1, 2, 3), (7, 6, 5, 4)])
me_cube_006.materials.append(mat_material)
me_cube_006.use_remesh_preserve_volume = False
me_cube_006.use_remesh_preserve_attributes = False
me_cube_006.use_mirror_vertex_groups = False
me_cube_006.update()
me_cube_005 = bpy.data.meshes.new('Cube.005')
me_cube_005.from_pydata([(-1.0, -1.0, -1.0), (-1.0, 1.0, -1.0), (1.0, 1.0, -1.0), (1.0, -1.0, -1.0), (-1.0, -1.0, 1.0), (-1.0, 1.0, 1.0), (1.0, 1.0, 1.0), (1.0, -1.0, 1.0)], [], [(4, 5, 1, 0), (5, 6, 2, 1), (6, 7, 3, 2), (7, 4, 0, 3), (0, 1, 2, 3), (7, 6, 5, 4)])
me_cube_005.materials.append(mat_material)
me_cube_005.use_remesh_preserve_volume = False
me_cube_005.use_remesh_preserve_attributes = False
me_cube_005.use_mirror_vertex_groups = False
me_cube_005.update()
me_cube_004 = bpy.data.meshes.new('Cube.004')
me_cube_004.from_pydata([(-1.0, -1.0, -1.0), (-1.0, 1.0, -1.0), (1.0, 1.0, -1.0), (1.0, -1.0, -1.0), (-1.0, -1.0, 1.0), (-1.0, 1.0, 1.0), (1.0, 1.0, 1.0), (1.0, -1.0, 1.0)], [], [(4, 5, 1, 0), (5, 6, 2, 1), (6, 7, 3, 2), (7, 4, 0, 3), (0, 1, 2, 3), (7, 6, 5, 4)])
me_cube_004.materials.append(mat_material)
me_cube_004.use_remesh_preserve_volume = False
me_cube_004.use_remesh_preserve_attributes = False
me_cube_004.use_mirror_vertex_groups = False
me_cube_004.update()
me_sphere = bpy.data.meshes.new('Sphere')
me_sphere.from_pydata([(-0.1951, 0.0, 0.9808), (-0.3827, 0.0, 0.9239), (-0.5556, 0.0, 0.8315), (-0.7071, 0.0, 0.7071), (-0.8315, 0.0, 0.5556), (-0.9239, 0.0, 0.3827), (-0.9808, 0.0, 0.1951), (-1.0, 0.0, 7.55e-08), (-0.9808, 0.0, -0.1951), (-0.9239, 0.0, -0.3827), (-0.8315, 0.0, -0.5556), (-0.7071, 0.0, -0.7071), (-0.5556, 0.0, -0.8315), (-0.3827, 0.0, -0.9239), (-0.1951, 0.0, -0.9808), (-0.1913, 0.03806, 0.9808), (-0.3753, 0.07466, 0.9239), (-0.5449, 0.1084, 0.8315), (-0.6935, 0.1379, 0.7071), (-0.8155, 0.1622, 0.5556), (-0.9061, 0.1802, 0.3827), (-0.9619, 0.1913, 0.1951), (-0.9808, 0.1951, 7.55e-08), (-0.9619, 0.1913, -0.1951), (-0.9061, 0.1802, -0.3827), (-0.8155, 0.1622, -0.5556), (-0.6935, 0.1379, -0.7071), (-0.5449, 0.1084, -0.8315), (-0.3753, 0.07466, -0.9239), (-0.1913, 0.03806, -0.9808), (-0.1802, 0.07466, 0.9808), (-0.3536, 0.1464, 0.9239), (-0.5133, 0.2126, 0.8315), (-0.6533, 0.2706, 0.7071), (-0.7682, 0.3182, 0.5556), (-0.8536, 0.3536, 0.3827), (-0.9061, 0.3753, 0.1951), (-0.9239, 0.3827, 7.55e-08), (-0.9061, 0.3753, -0.1951), (-0.8536, 0.3536, -0.3827), (-0.7682, 0.3182, -0.5556), (-0.6533, 0.2706, -0.7071), (-0.5133, 0.2126, -0.8315), (-0.3536, 0.1464, -0.9239), (-0.1802, 0.07466, -0.9808), (-0.1622, 0.1084, 0.9808), (-0.3182, 0.2126, 0.9239), (-0.4619, 0.3087, 0.8315), (-0.5879, 0.3928, 0.7071), (-0.6913, 0.4619, 0.5556), (-0.7682, 0.5133, 0.3827), (-0.8155, 0.5449, 0.1951), (-0.8315, 0.5556, 7.55e-08), (-0.8155, 0.5449, -0.1951), (-0.7682, 0.5133, -0.3827), (-0.6913, 0.4619, -0.5556), (-0.5879, 0.3928, -0.7071), (-0.4619, 0.3087, -0.8315), (-0.3182, 0.2126, -0.9239), (-0.1622, 0.1084, -0.9808), (-0.1379, 0.1379, 0.9808), (-0.2706, 0.2706, 0.9239), (-0.3928, 0.3928, 0.8315), (-0.5, 0.5, 0.7071), (-0.5879, 0.5879, 0.5556), (-0.6533, 0.6533, 0.3827), (-0.6935, 0.6935, 0.1951), (-0.7071, 0.7071, 7.55e-08), (-0.6935, 0.6935, -0.1951), (-0.6533, 0.6533, -0.3827), (-0.5879, 0.5879, -0.5556), (-0.5, 0.5, -0.7071), (-0.3928, 0.3928, -0.8315), (-0.2706, 0.2706, -0.9239), (-0.1379, 0.1379, -0.9808), (-0.1084, 0.1622, 0.9808), (-0.2126, 0.3182, 0.9239), (-0.3087, 0.4619, 0.8315), (-0.3928, 0.5879, 0.7071), (-0.4619, 0.6913, 0.5556), (-0.5133, 0.7682, 0.3827), (-0.5449, 0.8155, 0.1951), (-0.5556, 0.8315, 7.55e-08), (-0.5449, 0.8155, -0.1951), (-0.5133, 0.7682, -0.3827), (-0.4619, 0.6913, -0.5556), (-0.3928, 0.5879, -0.7071), (-0.3087, 0.4619, -0.8315), (-0.2126, 0.3182, -0.9239), (-0.1084, 0.1622, -0.9808), (-0.07466, 0.1802, 0.9808), (-0.1464, 0.3536, 0.9239), (-0.2126, 0.5133, 0.8315), (-0.2706, 0.6533, 0.7071), (-0.3182, 0.7682, 0.5556), (-0.3536, 0.8536, 0.3827), (-0.3753, 0.9061, 0.1951), (-0.3827, 0.9239, 7.55e-08), (-0.3753, 0.9061, -0.1951), (-0.3536, 0.8536, -0.3827), (-0.3182, 0.7682, -0.5556), (-0.2706, 0.6533, -0.7071), (-0.2126, 0.5133, -0.8315), (-0.1464, 0.3536, -0.9239), (-0.07466, 0.1802, -0.9808), (-0.03806, 0.1913, 0.9808), (-0.07466, 0.3753, 0.9239), (-0.1084, 0.5449, 0.8315), (-0.1379, 0.6935, 0.7071), (-0.1622, 0.8155, 0.5556), (-0.1802, 0.9061, 0.3827), (-0.1913, 0.9619, 0.1951), (-0.1951, 0.9808, 7.55e-08), (-0.1913, 0.9619, -0.1951), (-0.1802, 0.9061, -0.3827), (-0.1622, 0.8155, -0.5556), (-0.1379, 0.6935, -0.7071), (-0.1084, 0.5449, -0.8315), (-0.07466, 0.3753, -0.9239), (-0.03806, 0.1913, -0.9808), (3.266e-07, 0.1951, 0.9808), (3.192e-07, 0.3827, 0.9239), (3.117e-07, 0.5556, 0.8315), (3.192e-07, 0.7071, 0.7071), (3.341e-07, 0.8315, 0.5556), (2.745e-07, 0.9239, 0.3827), (3.937e-07, 0.9808, 0.1951), (3.788e-07, 1.0, 7.55e-08), (3.937e-07, 0.9808, -0.1951), (2.298e-07, 0.9239, -0.3827), (3.341e-07, 0.8315, -0.5556), (3.192e-07, 0.7071, -0.7071), (3.415e-07, 0.5556, -0.8315), (3.043e-07, 0.3827, -0.9239), (3.08e-07, 0.1951, -0.9808), (0.03806, 0.1913, 0.9808), (0.07466, 0.3753, 0.9239), (0.1084, 0.5449, 0.8315), (0.138, 0.6935, 0.7071), (0.1622, 0.8155, 0.5556), (0.1802, 0.9061, 0.3827), (0.1913, 0.9619, 0.1951), (0.1951, 0.9808, 7.55e-08), (0.1913, 0.9619, -0.1951), (0.1802, 0.9061, -0.3827), (0.1622, 0.8155, -0.5556), (0.138, 0.6935, -0.7071), (0.1084, 0.5449, -0.8315), (0.07466, 0.3753, -0.9239), (0.03806, 0.1913, -0.9808), (0.07466, 0.1802, 0.9808), (0.1464, 0.3536, 0.9239), (0.2126, 0.5133, 0.8315), (0.2706, 0.6533, 0.7071), (0.3182, 0.7682, 0.5556), (0.3536, 0.8536, 0.3827), (0.3753, 0.9061, 0.1951), (0.3827, 0.9239, 7.55e-08), (0.3753, 0.9061, -0.1951), (0.3536, 0.8536, -0.3827), (0.3182, 0.7682, -0.5556), (0.2706, 0.6533, -0.7071), (0.2126, 0.5133, -0.8315), (0.1464, 0.3536, -0.9239), (0.07466, 0.1802, -0.9808), (0.1084, 0.1622, 0.9808), (0.2126, 0.3182, 0.9239), (0.3087, 0.4619, 0.8315), (0.3928, 0.5879, 0.7071), (0.4619, 0.6913, 0.5556), (0.5133, 0.7682, 0.3827), (0.5449, 0.8155, 0.1951), (0.5556, 0.8315, 7.55e-08), (0.5449, 0.8155, -0.1951), (0.5133, 0.7682, -0.3827), (0.4619, 0.6913, -0.5556), (0.3928, 0.5879, -0.7071), (0.3087, 0.4619, -0.8315), (0.2126, 0.3182, -0.9239), (0.1084, 0.1622, -0.9808), (0.138, 0.1379, 0.9808), (0.2706, 0.2706, 0.9239), (0.3928, 0.3928, 0.8315), (0.5, 0.5, 0.7071), (0.5879, 0.5879, 0.5556), (0.6533, 0.6533, 0.3827), (0.6935, 0.6935, 0.1951), (0.7071, 0.7071, 7.55e-08), (0.6935, 0.6935, -0.1951), (0.6533, 0.6533, -0.3827), (0.5879, 0.5879, -0.5556), (0.5, 0.5, -0.7071), (0.3928, 0.3928, -0.8315), (0.2706, 0.2706, -0.9239), (0.138, 0.1379, -0.9808), (0.1622, 0.1084, 0.9808), (0.3182, 0.2126, 0.9239), (0.4619, 0.3087, 0.8315), (0.5879, 0.3928, 0.7071), (0.6913, 0.4619, 0.5556), (0.7682, 0.5133, 0.3827), (0.8155, 0.5449, 0.1951), (0.8315, 0.5556, 7.55e-08), (0.8155, 0.5449, -0.1951), (0.7682, 0.5133, -0.3827), (0.6913, 0.4619, -0.5556), (0.5879, 0.3928, -0.7071), (0.4619, 0.3087, -0.8315), (0.3182, 0.2126, -0.9239), (0.1622, 0.1084, -0.9808), (0.1802, 0.07466, 0.9808), (0.3536, 0.1464, 0.9239), (0.5133, 0.2126, 0.8315), (0.6533, 0.2706, 0.7071), (0.7682, 0.3182, 0.5556), (0.8536, 0.3536, 0.3827), (0.9061, 0.3753, 0.1951), (0.9239, 0.3827, 7.55e-08), (0.9061, 0.3753, -0.1951), (0.8536, 0.3536, -0.3827), (0.7682, 0.3182, -0.5556), (0.6533, 0.2706, -0.7071), (0.5133, 0.2126, -0.8315), (0.3536, 0.1464, -0.9239), (0.1802, 0.07466, -0.9808), (0.1913, 0.03806, 0.9808), (0.3753, 0.07466, 0.9239), (0.5449, 0.1084, 0.8315), (0.6935, 0.1379, 0.7071), (0.8155, 0.1622, 0.5556), (0.9061, 0.1802, 0.3827), (0.9619, 0.1913, 0.1951), (0.9808, 0.1951, 7.55e-08), (0.9619, 0.1913, -0.1951), (0.9061, 0.1802, -0.3827), (0.8155, 0.1622, -0.5556), (0.6935, 0.1379, -0.7071), (0.5449, 0.1084, -0.8315), (0.3753, 0.07466, -0.9239), (0.1913, 0.03806, -0.9808), (0.1951, -7.212e-09, 0.9808), (0.3827, 4.122e-08, 0.9239), (0.5556, 2.632e-08, 0.8315), (0.7071, -2.584e-08, 0.7071), (0.8315, -8.544e-08, 0.5556), (0.9239, 6.357e-08, 0.3827), (0.9808, -8.544e-08, 0.1951), (1.0, -1.003e-07, 7.55e-08), (0.9808, -8.544e-08, -0.1951), (0.9239, 6.357e-08, -0.3827), (0.8315, -8.544e-08, -0.5556), (0.7071, -2.584e-08, -0.7071), (0.5556, -1.094e-08, -0.8315), (0.3827, 3.964e-09, -0.9239), (0.1951, 3.964e-09, -0.9808), (0.1913, -0.03806, 0.9808), (0.3753, -0.07466, 0.9239), (0.5449, -0.1084, 0.8315), (0.6935, -0.1379, 0.7071), (0.8155, -0.1622, 0.5556), (0.9061, -0.1802, 0.3827), (0.9619, -0.1913, 0.1951), (0.9808, -0.1951, 7.55e-08), (0.9619, -0.1913, -0.1951), (0.9061, -0.1802, -0.3827), (0.8155, -0.1622, -0.5556), (0.6935, -0.1379, -0.7071), (0.5449, -0.1084, -0.8315), (0.3753, -0.07466, -0.9239), (0.1913, -0.03806, -0.9808), (0.1802, -0.07466, 0.9808), (0.3536, -0.1464, 0.9239), (0.5133, -0.2126, 0.8315), (0.6533, -0.2706, 0.7071), (0.7682, -0.3182, 0.5556), (0.8536, -0.3536, 0.3827), (0.9061, -0.3753, 0.1951), (0.9239, -0.3827, 7.55e-08), (0.9061, -0.3753, -0.1951), (0.8536, -0.3536, -0.3827), (0.7682, -0.3182, -0.5556), (0.6533, -0.2706, -0.7071), (0.5133, -0.2126, -0.8315), (0.3536, -0.1464, -0.9239), (0.1802, -0.07466, -0.9808), (0.1622, -0.1084, 0.9808), (0.3182, -0.2126, 0.9239), (0.4619, -0.3087, 0.8315), (0.5879, -0.3928, 0.7071), (0.6913, -0.4619, 0.5556), (0.7682, -0.5133, 0.3827), (0.8155, -0.5449, 0.1951), (0.8315, -0.5556, 7.55e-08), (0.8155, -0.5449, -0.1951), (0.7682, -0.5133, -0.3827), (0.6913, -0.4619, -0.5556), (0.5879, -0.3928, -0.7071), (0.4619, -0.3087, -0.8315), (0.3182, -0.2126, -0.9239), (0.1622, -0.1084, -0.9808), (0.138, -0.1379, 0.9808), (0.2706, -0.2706, 0.9239), (0.3928, -0.3928, 0.8315), (0.5, -0.5, 0.7071), (0.5879, -0.5879, 0.5556), (0.6533, -0.6533, 0.3827), (0.6935, -0.6935, 0.1951), (0.7071, -0.7071, 7.55e-08), (0.6935, -0.6935, -0.1951), (0.6533, -0.6533, -0.3827), (0.5879, -0.5879, -0.5556), (0.5, -0.5, -0.7071), (0.3928, -0.3928, -0.8315), (0.2706, -0.2706, -0.9239), (0.1379, -0.1379, -0.9808), (0.1084, -0.1622, 0.9808), (0.2126, -0.3182, 0.9239), (0.3087, -0.4619, 0.8315), (0.3928, -0.5879, 0.7071), (0.4619, -0.6913, 0.5556), (0.5133, -0.7682, 0.3827), (0.5449, -0.8155, 0.1951), (0.5556, -0.8315, 7.55e-08), (0.5449, -0.8155, -0.1951), (0.5133, -0.7682, -0.3827), (0.4619, -0.6913, -0.5556), (0.3928, -0.5879, -0.7071), (0.3087, -0.4619, -0.8315), (0.2126, -0.3182, -0.9239), (0.1084, -0.1622, -0.9808), (3.258e-07, 0.0, -1.0), (0.07466, -0.1802, 0.9808), (0.1464, -0.3536, 0.9239), (0.2126, -0.5133, 0.8315), (0.2706, -0.6533, 0.7071), (0.3182, -0.7682, 0.5556), (0.3536, -0.8536, 0.3827), (0.3753, -0.9061, 0.1951), (0.3827, -0.9239, 7.55e-08), (0.3753, -0.9061, -0.1951), (0.3536, -0.8536, -0.3827), (0.3182, -0.7682, -0.5556), (0.2706, -0.6533, -0.7071), (0.2126, -0.5133, -0.8315), (0.1464, -0.3536, -0.9239), (0.07466, -0.1802, -0.9808), (0.03806, -0.1913, 0.9808), (0.07466, -0.3753, 0.9239), (0.1084, -0.5449, 0.8315), (0.1379, -0.6935, 0.7071), (0.1622, -0.8155, 0.5556), (0.1802, -0.9061, 0.3827), (0.1913, -0.9619, 0.1951), (0.1951, -0.9808, 7.55e-08), (0.1913, -0.9619, -0.1951), (0.1802, -0.9061, -0.3827), (0.1622, -0.8155, -0.5556), (0.1379, -0.6935, -0.7071), (0.1084, -0.5449, -0.8315), (0.07466, -0.3753, -0.9239), (0.03806, -0.1913, -0.9808), (3.117e-07, -0.1951, 0.9808), (2.819e-07, -0.3827, 0.9239), (2.819e-07, -0.5556, 0.8315), (1.851e-07, -0.7071, 0.7071), (1.404e-07, -0.8315, 0.5556), (3.192e-07, -0.9239, 0.3827), (9.567e-08, -0.9808, 0.1951), (1.404e-07, -1.0, 7.55e-08), (9.567e-08, -0.9808, -0.1951), (3.192e-07, -0.9239, -0.3827), (1.404e-07, -0.8315, -0.5556), (1.851e-07, -0.7071, -0.7071), (2.596e-07, -0.5556, -0.8315), (2.521e-07, -0.3827, -0.9239), (3.155e-07, -0.1951, -0.9808), (-0.03806, -0.1913, 0.9808), (-0.07466, -0.3753, 0.9239), (-0.1084, -0.5449, 0.8315), (-0.1379, -0.6935, 0.7071), (-0.1622, -0.8155, 0.5556), (-0.1802, -0.9061, 0.3827), (-0.1913, -0.9619, 0.1951), (-0.1951, -0.9808, 7.55e-08), (-0.1913, -0.9619, -0.1951), (-0.1802, -0.9061, -0.3827), (-0.1622, -0.8155, -0.5556), (-0.1379, -0.6935, -0.7071), (-0.1084, -0.5449, -0.8315), (-0.07466, -0.3753, -0.9239), (-0.03806, -0.1913, -0.9808), (-0.07466, -0.1802, 0.9808), (-0.1464, -0.3536, 0.9239), (-0.2126, -0.5133, 0.8315), (-0.2706, -0.6533, 0.7071), (-0.3182, -0.7682, 0.5556), (-0.3536, -0.8536, 0.3827), (-0.3753, -0.9061, 0.1951), (-0.3827, -0.9239, 7.55e-08), (-0.3753, -0.9061, -0.1951), (-0.3536, -0.8536, -0.3827), (-0.3182, -0.7682, -0.5556), (-0.2706, -0.6533, -0.7071), (-0.2126, -0.5133, -0.8315), (-0.1464, -0.3536, -0.9239), (-0.07466, -0.1802, -0.9808), (-0.1084, -0.1622, 0.9808), (-0.2126, -0.3182, 0.9239), (-0.3087, -0.4619, 0.8315), (-0.3928, -0.5879, 0.7071), (-0.4619, -0.6913, 0.5556), (-0.5133, -0.7682, 0.3827), (-0.5449, -0.8155, 0.1951), (-0.5556, -0.8315, 7.55e-08), (-0.5449, -0.8155, -0.1951), (-0.5133, -0.7682, -0.3827), (-0.4619, -0.6913, -0.5556), (-0.3928, -0.5879, -0.7071), (-0.3087, -0.4619, -0.8315), (-0.2126, -0.3182, -0.9239), (-0.1084, -0.1622, -0.9808), (-0.1379, -0.1379, 0.9808), (-0.2706, -0.2706, 0.9239), (-0.3928, -0.3928, 0.8315), (-0.5, -0.5, 0.7071), (-0.5879, -0.5879, 0.5556), (-0.6533, -0.6533, 0.3827), (-0.6935, -0.6935, 0.1951), (-0.7071, -0.7071, 7.55e-08), (-0.6935, -0.6935, -0.1951), (-0.6533, -0.6533, -0.3827), (-0.5879, -0.5879, -0.5556), (-0.5, -0.5, -0.7071), (-0.3928, -0.3928, -0.8315), (-0.2706, -0.2706, -0.9239), (-0.1379, -0.1379, -0.9808), (-0.1622, -0.1084, 0.9808), (-0.3182, -0.2126, 0.9239), (-0.4619, -0.3087, 0.8315), (-0.5879, -0.3928, 0.7071), (-0.6913, -0.4619, 0.5556), (-0.7682, -0.5133, 0.3827), (-0.8155, -0.5449, 0.1951), (-0.8315, -0.5556, 7.55e-08), (-0.8155, -0.5449, -0.1951), (-0.7682, -0.5133, -0.3827), (-0.6913, -0.4619, -0.5556), (-0.5879, -0.3928, -0.7071), (-0.4619, -0.3087, -0.8315), (-0.3182, -0.2126, -0.9239), (-0.1622, -0.1084, -0.9808), (-0.1951, 0.0, 19.64), (-0.1802, -0.07466, 0.9808), (-0.3536, -0.1464, 0.9239), (-0.5133, -0.2126, 0.8315), (-0.6533, -0.2706, 0.7071), (-0.7682, -0.3182, 0.5556), (-0.8536, -0.3536, 0.3827), (-0.9061, -0.3753, 0.1951), (-0.9239, -0.3827, 7.55e-08), (-0.9061, -0.3753, -0.1951), (-0.8536, -0.3536, -0.3827), (-0.7682, -0.3182, -0.5556), (-0.6533, -0.2706, -0.7071), (-0.5133, -0.2126, -0.8315), (-0.3536, -0.1464, -0.9239), (-0.1802, -0.07466, -0.9808), (-0.1913, -0.03806, 0.9808), (-0.3753, -0.07466, 0.9239), (-0.5449, -0.1084, 0.8315), (-0.6935, -0.1379, 0.7071), (-0.8155, -0.1622, 0.5556), (-0.9061, -0.1802, 0.3827), (-0.9619, -0.1913, 0.1951), (-0.9808, -0.1951, 7.55e-08), (-0.9619, -0.1913, -0.1951), (-0.9061, -0.1802, -0.3827), (-0.8155, -0.1622, -0.5556), (-0.6935, -0.1379, -0.7071), (-0.5449, -0.1084, -0.8315), (-0.3753, -0.07466, -0.9239), (-0.1913, -0.03806, -0.9808), (-0.1951, 0.0, 0.9808), (-0.1913, 0.03806, 0.9808), (-0.1802, 0.07466, 0.9808), (-0.1622, 0.1084, 0.9808), (-0.1379, 0.1379, 0.9808), (-0.1084, 0.1622, 0.9808), (-0.07466, 0.1802, 0.9808), (-0.03806, 0.1913, 0.9808), (3.266e-07, 0.1951, 0.9808), (0.03806, 0.1913, 0.9808), (0.07466, 0.1802, 0.9808), (0.1084, 0.1622, 0.9808), (0.138, 0.1379, 0.9808), (0.1622, 0.1084, 0.9808), (0.1802, 0.07466, 0.9808), (0.1913, 0.03806, 0.9808), (0.1951, -7.212e-09, 0.9808), (0.1913, -0.03806, 0.9808), (0.1802, -0.07466, 0.9808), (0.1622, -0.1084, 0.9808), (0.138, -0.1379, 0.9808), (0.1084, -0.1622, 0.9808), (0.07466, -0.1802, 0.9808), (0.03806, -0.1913, 0.9808), (3.117e-07, -0.1951, 0.9808), (-0.03806, -0.1913, 0.9808), (-0.07466, -0.1802, 0.9808), (-0.1084, -0.1622, 0.9808), (-0.1379, -0.1379, 0.9808), (-0.1622, -0.1084, 0.9808), (-0.1802, -0.07466, 0.9808), (-0.1913, -0.03806, 0.9808), (-0.1913, 0.03806, 19.64), (-0.1802, 0.07466, 19.64), (-0.1622, 0.1084, 19.64), (-0.1379, 0.1379, 19.64), (-0.1084, 0.1622, 19.64), (-0.07466, 0.1802, 19.64), (-0.03806, 0.1913, 19.64), (3.266e-07, 0.1951, 19.64), (0.03806, 0.1913, 19.64), (0.07466, 0.1802, 19.64), (0.1084, 0.1622, 19.64), (0.138, 0.1379, 19.64), (0.1622, 0.1084, 19.64), (0.1802, 0.07466, 19.64), (0.1913, 0.03806, 19.64), (0.1951, -7.212e-09, 19.64), (0.1913, -0.03806, 19.64), (0.1802, -0.07466, 19.64), (0.1622, -0.1084, 19.64), (0.138, -0.1379, 19.64), (0.1084, -0.1622, 19.64), (0.07466, -0.1802, 19.64), (0.03806, -0.1913, 19.64), (3.117e-07, -0.1951, 19.64), (-0.03806, -0.1913, 19.64), (-0.07466, -0.1802, 19.64), (-0.1084, -0.1622, 19.64), (-0.1379, -0.1379, 19.64), (-0.1622, -0.1084, 19.64), (2.48e-08, -1.247e-07, 19.66), (-0.1802, -0.07466, 19.64), (-0.1913, -0.03806, 19.64)], [], [(10, 9, 24, 25), (8, 7, 22, 23), (6, 5, 20, 21), (4, 3, 18, 19), (2, 1, 16, 17), (13, 12, 27, 28), (11, 10, 25, 26), (9, 8, 23, 24), (7, 6, 21, 22), (5, 4, 19, 20), (3, 2, 17, 18), (14, 13, 28, 29), (1, 0, 15, 16), (12, 11, 26, 27), (20, 19, 34, 35), (18, 17, 32, 33), (29, 28, 43, 44), (16, 15, 30, 31), (27, 26, 41, 42), (25, 24, 39, 40), (23, 22, 37, 38), (21, 20, 35, 36), (19, 18, 33, 34), (17, 16, 31, 32), (28, 27, 42, 43), (26, 25, 40, 41), (24, 23, 38, 39), (22, 21, 36, 37), (35, 34, 49, 50), (33, 32, 47, 48), (44, 43, 58, 59), (31, 30, 45, 46), (42, 41, 56, 57), (40, 39, 54, 55), (38, 37, 52, 53), (36, 35, 50, 51), (34, 33, 48, 49), (32, 31, 46, 47), (43, 42, 57, 58), (41, 40, 55, 56), (39, 38, 53, 54), (37, 36, 51, 52), (50, 49, 64, 65), (48, 47, 62, 63), (59, 58, 73, 74), (46, 45, 60, 61), (57, 56, 71, 72), (55, 54, 69, 70), (53, 52, 67, 68), (51, 50, 65, 66), (49, 48, 63, 64), (47, 46, 61, 62), (58, 57, 72, 73), (56, 55, 70, 71), (54, 53, 68, 69), (52, 51, 66, 67), (65, 64, 79, 80), (63, 62, 77, 78), (74, 73, 88, 89), (61, 60, 75, 76), (72, 71, 86, 87), (70, 69, 84, 85), (68, 67, 82, 83), (66, 65, 80, 81), (64, 63, 78, 79), (62, 61, 76, 77), (73, 72, 87, 88), (71, 70, 85, 86), (69, 68, 83, 84), (67, 66, 81, 82), (80, 79, 94, 95), (78, 77, 92, 93), (89, 88, 103, 104), (76, 75, 90, 91), (87, 86, 101, 102), (85, 84, 99, 100), (83, 82, 97, 98), (81, 80, 95, 96), (79, 78, 93, 94), (77, 76, 91, 92), (88, 87, 102, 103), (86, 85, 100, 101), (84, 83, 98, 99), (82, 81, 96, 97), (95, 94, 109, 110), (93, 92, 107, 108), (104, 103, 118, 119), (91, 90, 105, 106), (102, 101, 116, 117), (100, 99, 114, 115), (98, 97, 112, 113), (96, 95, 110, 111), (94, 93, 108, 109), (92, 91, 106, 107), (103, 102, 117, 118), (101, 100, 115, 116), (99, 98, 113, 114), (97, 96, 111, 112), (110, 109, 124, 125), (108, 107, 122, 123), (119, 118, 133, 134), (106, 105, 120, 121), (117, 116, 131, 132), (115, 114, 129, 130), (113, 112, 127, 128), (111, 110, 125, 126), (109, 108, 123, 124), (107, 106, 121, 122), (118, 117, 132, 133), (116, 115, 130, 131), (114, 113, 128, 129), (112, 111, 126, 127), (125, 124, 139, 140), (123, 122, 137, 138), (134, 133, 148, 149), (121, 120, 135, 136), (132, 131, 146, 147), (130, 129, 144, 145), (128, 127, 142, 143), (126, 125, 140, 141), (124, 123, 138, 139), (122, 121, 136, 137), (133, 132, 147, 148), (131, 130, 145, 146), (129, 128, 143, 144), (127, 126, 141, 142), (140, 139, 154, 155), (138, 137, 152, 153), (149, 148, 163, 164), (136, 135, 150, 151), (147, 146, 161, 162), (145, 144, 159, 160), (143, 142, 157, 158), (141, 140, 155, 156), (139, 138, 153, 154), (137, 136, 151, 152), (148, 147, 162, 163), (146, 145, 160, 161), (144, 143, 158, 159), (142, 141, 156, 157), (155, 154, 169, 170), (153, 152, 167, 168), (164, 163, 178, 179), (151, 150, 165, 166), (162, 161, 176, 177), (160, 159, 174, 175), (158, 157, 172, 173), (156, 155, 170, 171), (154, 153, 168, 169), (152, 151, 166, 167), (163, 162, 177, 178), (161, 160, 175, 176), (159, 158, 173, 174), (157, 156, 171, 172), (170, 169, 184, 185), (168, 167, 182, 183), (179, 178, 193, 194), (166, 165, 180, 181), (177, 176, 191, 192), (175, 174, 189, 190), (173, 172, 187, 188), (171, 170, 185, 186), (169, 168, 183, 184), (167, 166, 181, 182), (178, 177, 192, 193), (176, 175, 190, 191), (174, 173, 188, 189), (172, 171, 186, 187), (185, 184, 199, 200), (183, 182, 197, 198), (194, 193, 208, 209), (181, 180, 195, 196), (192, 191, 206, 207), (190, 189, 204, 205), (188, 187, 202, 203), (186, 185, 200, 201), (184, 183, 198, 199), (182, 181, 196, 197), (193, 192, 207, 208), (191, 190, 205, 206), (189, 188, 203, 204), (187, 186, 201, 202), (200, 199, 214, 215), (198, 197, 212, 213), (209, 208, 223, 224), (196, 195, 210, 211), (207, 206, 221, 222), (205, 204, 219, 220), (203, 202, 217, 218), (201, 200, 215, 216), (199, 198, 213, 214), (197, 196, 211, 212), (208, 207, 222, 223), (206, 205, 220, 221), (204, 203, 218, 219), (202, 201, 216, 217), (215, 214, 229, 230), (213, 212, 227, 228), (224, 223, 238, 239), (211, 210, 225, 226), (222, 221, 236, 237), (220, 219, 234, 235), (218, 217, 232, 233), (216, 215, 230, 231), (214, 213, 228, 229), (212, 211, 226, 227), (223, 222, 237, 238), (221, 220, 235, 236), (219, 218, 233, 234), (217, 216, 231, 232), (230, 229, 244, 245), (228, 227, 242, 243), (239, 238, 253, 254), (226, 225, 240, 241), (237, 236, 251, 252), (235, 234, 249, 250), (233, 232, 247, 248), (231, 230, 245, 246), (229, 228, 243, 244), (227, 226, 241, 242), (238, 237, 252, 253), (236, 235, 250, 251), (234, 233, 248, 249), (232, 231, 246, 247), (245, 244, 259, 260), (243, 242, 257, 258), (254, 253, 268, 269), (241, 240, 255, 256), (252, 251, 266, 267), (250, 249, 264, 265), (248, 247, 262, 263), (246, 245, 260, 261), (244, 243, 258, 259), (242, 241, 256, 257), (253, 252, 267, 268), (251, 250, 265, 266), (249, 248, 263, 264), (247, 246, 261, 262), (260, 259, 274, 275), (258, 257, 272, 273), (269, 268, 283, 284), (256, 255, 270, 271), (267, 266, 281, 282), (265, 264, 279, 280), (263, 262, 277, 278), (261, 260, 275, 276), (259, 258, 273, 274), (257, 256, 271, 272), (268, 267, 282, 283), (266, 265, 280, 281), (264, 263, 278, 279), (262, 261, 276, 277), (275, 274, 289, 290), (273, 272, 287, 288), (284, 283, 298, 299), (271, 270, 285, 286), (282, 281, 296, 297), (280, 279, 294, 295), (278, 277, 292, 293), (276, 275, 290, 291), (274, 273, 288, 289), (272, 271, 286, 287), (283, 282, 297, 298), (281, 280, 295, 296), (279, 278, 293, 294), (277, 276, 291, 292), (290, 289, 304, 305), (288, 287, 302, 303), (299, 298, 313, 314), (286, 285, 300, 301), (297, 296, 311, 312), (295, 294, 309, 310), (293, 292, 307, 308), (291, 290, 305, 306), (289, 288, 303, 304), (287, 286, 301, 302), (298, 297, 312, 313), (296, 295, 310, 311), (294, 293, 308, 309), (292, 291, 306, 307), (305, 304, 319, 320), (303, 302, 317, 318), (314, 313, 328, 329), (301, 300, 315, 316), (312, 311, 326, 327), (310, 309, 324, 325), (308, 307, 322, 323), (306, 305, 320, 321), (304, 303, 318, 319), (302, 301, 316, 317), (313, 312, 327, 328), (311, 310, 325, 326), (309, 308, 323, 324), (307, 306, 321, 322), (320, 319, 335, 336), (318, 317, 333, 334), (329, 328, 344, 345), (316, 315, 331, 332), (327, 326, 342, 343), (325, 324, 340, 341), (323, 322, 338, 339), (321, 320, 336, 337), (319, 318, 334, 335), (317, 316, 332, 333), (328, 327, 343, 344), (326, 325, 341, 342), (324, 323, 339, 340), (322, 321, 337, 338), (336, 335, 350, 351), (334, 333, 348, 349), (345, 344, 359, 360), (332, 331, 346, 347), (343, 342, 357, 358), (341, 340, 355, 356), (339, 338, 353, 354), (337, 336, 351, 352), (335, 334, 349, 350), (333, 332, 347, 348), (344, 343, 358, 359), (342, 341, 356, 357), (340, 339, 354, 355), (338, 337, 352, 353), (351, 350, 365, 366), (349, 348, 363, 364), (360, 359, 374, 375), (347, 346, 361, 362), (358, 357, 372, 373), (356, 355, 370, 371), (354, 353, 368, 369), (352, 351, 366, 367), (350, 349, 364, 365), (348, 347, 362, 363), (359, 358, 373, 374), (357, 356, 371, 372), (355, 354, 369, 370), (353, 352, 367, 368), (366, 365, 380, 381), (364, 363, 378, 379), (375, 374, 389, 390), (362, 361, 376, 377), (373, 372, 387, 388), (371, 370, 385, 386), (369, 368, 383, 384), (367, 366, 381, 382), (365, 364, 379, 380), (363, 362, 377, 378), (374, 373, 388, 389), (372, 371, 386, 387), (370, 369, 384, 385), (368, 367, 382, 383), (381, 380, 395, 396), (379, 378, 393, 394), (390, 389, 404, 405), (377, 376, 391, 392), (388, 387, 402, 403), (386, 385, 400, 401), (384, 383, 398, 399), (382, 381, 396, 397), (380, 379, 394, 395), (378, 377, 392, 393), (389, 388, 403, 404), (387, 386, 401, 402), (385, 384, 399, 400), (383, 382, 397, 398), (396, 395, 410, 411), (394, 393, 408, 409), (405, 404, 419, 420), (392, 391, 406, 407), (403, 402, 417, 418), (401, 400, 415, 416), (399, 398, 413, 414), (397, 396, 411, 412), (395, 394, 409, 410), (393, 392, 407, 408), (404, 403, 418, 419), (402, 401, 416, 417), (400, 399, 414, 415), (398, 397, 412, 413), (411, 410, 425, 426), (409, 408, 423, 424), (420, 419, 434, 435), (407, 406, 421, 422), (418, 417, 432, 433), (416, 415, 430, 431), (414, 413, 428, 429), (412, 411, 426, 427), (410, 409, 424, 425), (408, 407, 422, 423), (419, 418, 433, 434), (417, 416, 431, 432), (415, 414, 429, 430), (413, 412, 427, 428), (426, 425, 440, 441), (424, 423, 438, 439), (435, 434, 449, 450), (422, 421, 436, 437), (433, 432, 447, 448), (431, 430, 445, 446), (429, 428, 443, 444), (427, 426, 441, 442), (425, 424, 439, 440), (423, 422, 437, 438), (434, 433, 448, 449), (432, 431, 446, 447), (430, 429, 444, 445), (428, 427, 442, 443), (441, 440, 456, 457), (439, 438, 454, 455), (450, 449, 465, 466), (437, 436, 452, 453), (448, 447, 463, 464), (446, 445, 461, 462), (444, 443, 459, 460), (442, 441, 457, 458), (440, 439, 455, 456), (438, 437, 453, 454), (449, 448, 464, 465), (447, 446, 462, 463), (445, 444, 460, 461), (443, 442, 458, 459), (457, 456, 471, 472), (455, 454, 469, 470), (466, 465, 480, 481), (453, 452, 467, 468), (464, 463, 478, 479), (462, 461, 476, 477), (460, 459, 474, 475), (458, 457, 472, 473), (456, 455, 470, 471), (454, 453, 468, 469), (465, 464, 479, 480), (463, 462, 477, 478), (461, 460, 475, 476), (459, 458, 473, 474), (330, 14, 29), (105, 90, 488, 489), (330, 29, 44), (270, 255, 499, 500), (330, 44, 59), (315, 300, 502, 503), (330, 59, 74), (180, 165, 493, 494), (330, 74, 89), (391, 376, 507, 508), (330, 89, 104), (90, 75, 487, 488), (330, 104, 119), (255, 240, 498, 499), (330, 119, 134), (165, 150, 492, 493), (330, 134, 149), (376, 361, 506, 507), (330, 149, 164), (240, 225, 497, 498), (330, 164, 179), (75, 60, 486, 487), (330, 179, 194), (15, 0, 482, 483), (330, 194, 209), (150, 135, 491, 492), (330, 209, 224), (361, 346, 505, 506), (330, 224, 239), (225, 210, 496, 497), (330, 239, 254), (60, 45, 485, 486), (330, 254, 269), (436, 421, 510, 511), (330, 269, 284), (135, 120, 490, 491), (330, 284, 299), (300, 285, 501, 502), (330, 299, 314), (346, 331, 504, 505), (330, 314, 329), (210, 195, 495, 496), (330, 329, 345), (45, 30, 484, 485), (330, 345, 360), (421, 406, 509, 510), (330, 360, 375), (467, 452, 512, 513), (330, 375, 390), (0, 467, 513, 482), (330, 390, 405), (120, 105, 489, 490), (330, 405, 420), (285, 270, 500, 501), (330, 420, 435), (331, 315, 503, 504), (330, 435, 450), (195, 180, 494, 495), (330, 450, 466), (30, 15, 483, 484), (330, 466, 481), (406, 391, 508, 509), (472, 471, 4, 5), (470, 469, 2, 3), (481, 480, 13, 14), (468, 467, 0, 1), (479, 478, 11, 12), (477, 476, 9, 10), (475, 474, 7, 8), (473, 472, 5, 6), (471, 470, 3, 4), (330, 481, 14), (469, 468, 1, 2), (480, 479, 12, 13), (452, 436, 511, 512), (478, 477, 10, 11), (476, 475, 8, 9), (474, 473, 6, 7), (492, 491, 522, 523), (503, 502, 533, 534), (494, 493, 524, 525), (483, 482, 451, 514), (505, 504, 535, 536), (496, 495, 526, 527), (485, 484, 515, 516), (507, 506, 537, 538), (498, 497, 528, 529), (487, 486, 517, 518), (509, 508, 539, 540), (489, 488, 519, 520), (500, 499, 530, 531), (511, 510, 541, 542), (513, 512, 544, 545), (491, 490, 521, 522), (502, 501, 532, 533), (512, 511, 542, 544), (493, 492, 523, 524), (504, 503, 534, 535), (495, 494, 525, 526), (484, 483, 514, 515), (506, 505, 536, 537), (497, 496, 527, 528), (486, 485, 516, 517), (508, 507, 538, 539), (488, 487, 518, 519), (499, 498, 529, 530), (510, 509, 540, 541), (482, 513, 545, 451), (490, 489, 520, 521), (501, 500, 531, 532), (451, 543, 514), (514, 543, 515), (515, 543, 516), (516, 543, 517), (517, 543, 518), (518, 543, 519), (519, 543, 520), (520, 543, 521), (521, 543, 522), (522, 543, 523), (523, 543, 524), (524, 543, 525), (525, 543, 526), (526, 543, 527), (527, 543, 528), (528, 543, 529), (529, 543, 530), (530, 543, 531), (531, 543, 532), (532, 543, 533), (533, 543, 534), (534, 543, 535), (535, 543, 536), (536, 543, 537), (537, 543, 538), (538, 543, 539), (539, 543, 540), (540, 543, 541), (541, 543, 542), (542, 543, 544), (544, 543, 545), (545, 543, 451)])
me_sphere.materials.append(mat_material)
me_sphere.use_remesh_preserve_volume = False
me_sphere.use_remesh_preserve_attributes = False
me_sphere.use_mirror_vertex_groups = False
me_sphere.update()
me_plane_012 = bpy.data.meshes.new('Plane.012')
me_plane_012.from_pydata([(-1.0, -1.0, 0.0), (1.0, -1.0, 0.0), (-1.0, 1.0, 0.0), (1.0, 1.0, 0.0), (-1.0, -1.0, 0.09115), (1.0, -1.0, 0.09115), (-1.0, 1.0, 0.09115), (1.0, 1.0, 0.09115)], [], [(0, 2, 3, 1), (4, 5, 7, 6), (3, 2, 6, 7), (1, 3, 7, 5), (0, 1, 5, 4), (2, 0, 4, 6)])
me_plane_012.use_remesh_preserve_volume = False
me_plane_012.use_remesh_preserve_attributes = False
me_plane_012.use_mirror_vertex_groups = False
me_plane_012.update()
me_plane_011 = bpy.data.meshes.new('Plane.011')
me_plane_011.from_pydata([(-1.0, -1.0, 0.0), (1.0, -1.0, 0.0), (-1.0, 1.0, 0.0), (1.0, 1.0, 0.0), (-1.0, -1.0, 0.003732), (1.0, -1.0, 0.003732), (-1.0, 1.0, 0.003732), (1.0, 1.0, 0.003732)], [], [(0, 2, 3, 1), (4, 5, 7, 6), (3, 2, 6, 7), (1, 3, 7, 5), (0, 1, 5, 4), (2, 0, 4, 6)])
me_plane_011.use_remesh_preserve_volume = False
me_plane_011.use_remesh_preserve_attributes = False
me_plane_011.use_mirror_vertex_groups = False
me_plane_011.update()
me_cube_003 = bpy.data.meshes.new('Cube.003')
me_cube_003.from_pydata([(-1.0, -1.0, -1.0), (-1.0, 1.0, -1.0), (1.0, 1.0, -1.0), (1.0, -1.0, -1.0), (-1.0, -1.0, 1.0), (-1.0, 1.0, 1.0), (1.0, 1.0, 1.0), (1.0, -1.0, 1.0)], [], [(4, 5, 1, 0), (5, 6, 2, 1), (6, 7, 3, 2), (7, 4, 0, 3), (0, 1, 2, 3), (7, 6, 5, 4)])
me_cube_003.use_remesh_preserve_volume = False
me_cube_003.use_remesh_preserve_attributes = False
me_cube_003.use_mirror_vertex_groups = False
me_cube_003.update()
me_plane_010 = bpy.data.meshes.new('Plane.010')
me_plane_010.from_pydata([(-1.0, -1.0, 0.0), (1.0, -1.0, 0.0), (-1.0, 1.0, 0.0), (1.0, 1.0, 0.0), (-1.0, -1.0, 0.003732), (1.0, -1.0, 0.003732), (-1.0, 1.0, 0.003732), (1.0, 1.0, 0.003732)], [], [(0, 2, 3, 1), (4, 5, 7, 6), (3, 2, 6, 7), (1, 3, 7, 5), (0, 1, 5, 4), (2, 0, 4, 6)])
me_plane_010.use_remesh_preserve_volume = False
me_plane_010.use_remesh_preserve_attributes = False
me_plane_010.use_mirror_vertex_groups = False
me_plane_010.update()
me_plane_009 = bpy.data.meshes.new('Plane.009')
me_plane_009.from_pydata([(-1.0, -1.0, 0.0), (1.0, -1.0, 0.0), (-1.0, 1.0, 0.0), (1.0, 1.0, 0.0), (-1.0, -1.0, 0.003732), (1.0, -1.0, 0.003732), (-1.0, 1.0, 0.003732), (1.0, 1.0, 0.003732)], [], [(0, 2, 3, 1), (4, 5, 7, 6), (3, 2, 6, 7), (1, 3, 7, 5), (0, 1, 5, 4), (2, 0, 4, 6)])
me_plane_009.use_remesh_preserve_volume = False
me_plane_009.use_remesh_preserve_attributes = False
me_plane_009.use_mirror_vertex_groups = False
me_plane_009.update()
me_plane_006 = bpy.data.meshes.new('Plane.006')
me_plane_006.from_pydata([(-1.0, -1.0, 0.0), (1.0, -1.0, 0.0), (-1.0, 1.0, 0.0), (1.0, 1.0, 0.0), (-0.9956, -0.9402, 0.07855), (1.004, -0.9402, 0.07855), (-0.9956, 1.06, 0.07855), (1.004, 1.06, 0.07855)], [], [(0, 2, 3, 1), (4, 5, 7, 6), (3, 2, 6, 7), (1, 3, 7, 5), (0, 1, 5, 4), (2, 0, 4, 6)])
me_plane_006.use_remesh_preserve_volume = False
me_plane_006.use_remesh_preserve_attributes = False
me_plane_006.use_mirror_vertex_groups = False
me_plane_006.update()
me_plane_005 = bpy.data.meshes.new('Plane.005')
me_plane_005.from_pydata([(-1.0, -1.0, 0.0), (1.0, -1.0, 0.0), (-1.0, 1.0, 0.0), (1.0, 1.0, 0.0), (-0.9956, -0.9402, 0.07855), (1.004, -0.9402, 0.07855), (-0.9956, 1.06, 0.07855), (1.004, 1.06, 0.07855)], [], [(0, 2, 3, 1), (4, 5, 7, 6), (3, 2, 6, 7), (1, 3, 7, 5), (0, 1, 5, 4), (2, 0, 4, 6)])
me_plane_005.use_remesh_preserve_volume = False
me_plane_005.use_remesh_preserve_attributes = False
me_plane_005.use_mirror_vertex_groups = False
me_plane_005.update()
me_plane_004 = bpy.data.meshes.new('Plane.004')
me_plane_004.from_pydata([(-1.0, -1.0, 0.0), (1.0, -1.0, 0.0), (-1.0, 1.0, 0.0), (1.0, 1.0, 0.0), (-0.9956, -0.9402, 0.07855), (1.004, -0.9402, 0.07855), (-0.9956, 1.06, 0.07855), (1.004, 1.06, 0.07855)], [], [(0, 2, 3, 1), (4, 5, 7, 6), (3, 2, 6, 7), (1, 3, 7, 5), (0, 1, 5, 4), (2, 0, 4, 6)])
me_plane_004.use_remesh_preserve_volume = False
me_plane_004.use_remesh_preserve_attributes = False
me_plane_004.use_mirror_vertex_groups = False
me_plane_004.update()
me_plane_002 = bpy.data.meshes.new('Plane.002')
me_plane_002.from_pydata([(-1.0, -1.0, 0.0), (1.0, -1.0, 0.0), (-1.0, 1.0, 0.0), (1.0, 1.0, 0.0), (-0.9956, -0.9402, 0.07855), (1.004, -0.9402, 0.07855), (-0.9956, 1.06, 0.07855), (1.004, 1.06, 0.07855)], [], [(0, 2, 3, 1), (4, 5, 7, 6), (3, 2, 6, 7), (1, 3, 7, 5), (0, 1, 5, 4), (2, 0, 4, 6)])
me_plane_002.use_remesh_preserve_volume = False
me_plane_002.use_remesh_preserve_attributes = False
me_plane_002.use_mirror_vertex_groups = False
me_plane_002.update()
me_cube_002 = bpy.data.meshes.new('Cube.002')
me_cube_002.from_pydata([(-1.0, -1.0, -1.0), (-1.0, 1.0, -1.0), (1.0, 1.0, -1.0), (1.0, -1.0, -1.0), (-1.0, -1.0, 1.0), (-1.0, 1.0, 1.0), (1.0, 1.0, 1.0), (1.0, -1.0, 1.0), (-1.0, -1.0, 0.0), (1.0, -1.0, 0.0), (0.0, -1.0, 1.0), (0.0, -1.0, -1.0), (-1.0, -1.0, 0.5), (1.0, -1.0, -0.5), (-0.5, -1.0, 1.0), (0.5, -1.0, -1.0), (-1.0, -1.0, -0.5), (1.0, -1.0, 0.5), (0.5, -1.0, 1.0), (-0.5, -1.0, -1.0), (-1.0, -1.0, 0.75), (1.0, -1.0, -0.75), (-0.75, -1.0, 1.0), (0.75, -1.0, -1.0), (-1.0, -1.0, -0.75), (1.0, -1.0, 0.75), (0.75, -1.0, 1.0), (-0.75, -1.0, -1.0), (-1.0, -1.0, 0.25), (1.0, -1.0, -0.25), (-0.25, -1.0, 1.0), (0.25, -1.0, -1.0), (-1.0, -1.0, -0.25), (1.0, -1.0, 0.25), (0.25, -1.0, 1.0), (-0.25, -1.0, -1.0), (-1.0, -1.0, 0.875), (1.0, -1.0, -0.875), (-0.875, -1.0, 1.0), (0.875, -1.0, -1.0), (-1.0, -1.0, -0.875), (1.0, -1.0, 0.875), (0.875, -1.0, 1.0), (-0.875, -1.0, -1.0), (-1.0, -1.0, 0.125), (1.0, -1.0, -0.125), (-0.125, -1.0, 1.0), (0.125, -1.0, -1.0), (-1.0, -1.0, -0.125), (1.0, -1.0, 0.125), (0.125, -1.0, 1.0), (-0.125, -1.0, -1.0), (-1.0, -1.0, 0.625), (1.0, -1.0, -0.625), (-0.625, -1.0, 1.0), (0.625, -1.0, -1.0), (-1.0, -1.0, -0.625), (1.0, -1.0, 0.625), (0.625, -1.0, 1.0), (-0.625, -1.0, -1.0), (-1.0, -1.0, 0.375), (1.0, -1.0, -0.375), (-0.375, -1.0, 1.0), (0.375, -1.0, -1.0), (-1.0, -1.0, -0.375), (1.0, -1.0, 0.375), (0.375, -1.0, 1.0), (-0.375, -1.0, -1.0), (-1.0, -1.0, 0.9375), (1.0, -1.0, -0.9375), (-0.9375, -1.0, 1.0), (0.9375, -1.0, -1.0), (-1.0, -1.0, -0.9375), (1.0, -1.0, 0.9375), (0.9375, -1.0, 1.0), (-0.9375, -1.0, -1.0), (0.0, -1.0, -0.9375), (0.0, -1.0, 0.9375), (0.9375, -1.0, 0.0), (-1.0, -1.0, 0.0625), (1.0, -1.0, -0.0625), (-0.0625, -1.0, 1.0), (0.0625, -1.0, -1.0), (-1.0, -1.0, -0.0625), (1.0, -1.0, 0.0625), (0.0625, -1.0, 1.0), (-0.0625, -1.0, -1.0), (-0.9375, -1.0, 0.0), (-0.5, -1.0, -0.9375), (0.5, -1.0, -0.9375), (0.9375, -1.0, -0.5), (0.5, -1.0, 0.9375), (0.9375, -1.0, 0.5), (-0.5, -1.0, 0.9375), (-1.0, -1.0, 0.5625), (1.0, -1.0, -0.5625), (-0.5625, -1.0, 1.0), (0.5625, -1.0, -1.0), (-1.0, -1.0, -0.5625), (1.0, -1.0, 0.5625), (0.5625, -1.0, 1.0), (-0.5625, -1.0, -1.0), (-1.0, -1.0, 0.4375), (1.0, -1.0, -0.4375), (-0.4375, -1.0, 1.0), (0.4375, -1.0, -1.0), (-1.0, -1.0, -0.4375), (1.0, -1.0, 0.4375), (0.4375, -1.0, 1.0), (-0.4375, -1.0, -1.0), (-0.9375, -1.0, -0.5), (-0.9375, -1.0, 0.5), (-0.75, -1.0, -0.9375), (0.25, -1.0, -0.9375), (-0.25, -1.0, -0.9375), (0.75, -1.0, -0.9375), (0.9375, -1.0, -0.75), (0.9375, -1.0, -0.25), (0.9375, -1.0, 0.25), (0.75, -1.0, 0.9375), (0.9375, -1.0, 0.75), (0.25, -1.0, 0.9375), (-0.25, -1.0, 0.9375), (-0.75, -1.0, 0.9375), (-1.0, -1.0, 0.8125), (1.0, -1.0, -0.8125), (-0.8125, -1.0, 1.0), (0.8125, -1.0, -1.0), (-1.0, -1.0, -0.8125), (1.0, -1.0, 0.8125), (0.8125, -1.0, 1.0), (-0.8125, -1.0, -1.0), (-1.0, -1.0, 0.1875), (1.0, -1.0, -0.1875), (-0.1875, -1.0, 1.0), (0.1875, -1.0, -1.0), (-1.0, -1.0, -0.1875), (1.0, -1.0, 0.1875), (0.1875, -1.0, 1.0), (-0.1875, -1.0, -1.0), (-1.0, -1.0, 0.6875), (1.0, -1.0, -0.6875), (-0.6875, -1.0, 1.0), (0.6875, -1.0, -1.0), (-1.0, -1.0, -0.6875), (1.0, -1.0, 0.6875), (0.6875, -1.0, 1.0), (-0.6875, -1.0, -1.0), (-1.0, -1.0, 0.3125), (1.0, -1.0, -0.3125), (-0.3125, -1.0, 1.0), (0.3125, -1.0, -1.0), (-1.0, -1.0, -0.3125), (1.0, -1.0, 0.3125), (0.3125, -1.0, 1.0), (-0.3125, -1.0, -1.0), (-0.9375, -1.0, -0.75), (-0.9375, -1.0, 0.25), (-0.9375, -1.0, -0.25), (-0.9375, -1.0, 0.75), (-0.875, -1.0, -0.9375), (-0.9375, -1.0, -0.875), (0.125, -1.0, -0.9375), (-0.9375, -1.0, 0.125), (-0.375, -1.0, -0.9375), (-0.9375, -1.0, -0.375), (0.625, -1.0, -0.9375), (-0.9375, -1.0, 0.625), (-0.625, -1.0, -0.9375), (-0.9375, -1.0, -0.625), (0.375, -1.0, -0.9375), (-0.9375, -1.0, 0.375), (-0.125, -1.0, -0.9375), (-0.9375, -1.0, -0.125), (0.875, -1.0, -0.9375), (0.9375, -1.0, -0.875), (0.9375, -1.0, -0.625), (0.9375, -1.0, -0.375), (0.9375, -1.0, -0.125), (0.9375, -1.0, 0.125), (0.9375, -1.0, 0.375), (0.9375, -1.0, 0.625), (0.875, -1.0, 0.9375), (0.9375, -1.0, 0.875), (0.625, -1.0, 0.9375), (0.375, -1.0, 0.9375), (0.125, -1.0, 0.9375), (-0.125, -1.0, 0.9375), (-0.375, -1.0, 0.9375), (-0.625, -1.0, 0.9375), (-0.875, -1.0, 0.9375), (-0.9375, -1.0, 0.875), (-0.9375, -1.0, -0.9375), (0.0625, -1.0, -0.9375), (-0.9375, -1.0, 0.0625), (-0.4375, -1.0, -0.9375), (-0.9375, -1.0, -0.4375), (0.5625, -1.0, -0.9375), (-0.9375, -1.0, 0.5625), (-0.6875, -1.0, -0.9375), (-0.9375, -1.0, -0.6875), (0.3125, -1.0, -0.9375), (-0.9375, -1.0, 0.3125), (-0.1875, -1.0, -0.9375), (-0.9375, -1.0, -0.1875), (0.8125, -1.0, -0.9375), (-0.9375, -1.0, 0.8125), (-0.8125, -1.0, -0.9375), (-0.9375, -1.0, -0.8125), (0.1875, -1.0, -0.9375), (-0.9375, -1.0, 0.1875), (-0.3125, -1.0, -0.9375), (-0.9375, -1.0, -0.3125), (0.6875, -1.0, -0.9375), (-0.9375, -1.0, 0.6875), (-0.5625, -1.0, -0.9375), (-0.9375, -1.0, -0.5625), (0.4375, -1.0, -0.9375), (-0.9375, -1.0, 0.4375), (-0.0625, -1.0, -0.9375), (-0.9375, -1.0, -0.0625), (0.9375, -1.0, -0.9375), (0.9375, -1.0, -0.8125), (0.9375, -1.0, -0.6875), (0.9375, -1.0, -0.5625), (0.9375, -1.0, -0.4375), (0.9375, -1.0, -0.3125), (0.9375, -1.0, -0.1875), (0.9375, -1.0, -0.0625), (0.9375, -1.0, 0.0625), (0.9375, -1.0, 0.1875), (0.9375, -1.0, 0.3125), (0.9375, -1.0, 0.4375), (0.9375, -1.0, 0.5625), (0.9375, -1.0, 0.6875), (0.9375, -1.0, 0.8125), (0.9375, -1.0, 0.9375), (0.8125, -1.0, 0.9375), (0.6875, -1.0, 0.9375), (0.5625, -1.0, 0.9375), (0.4375, -1.0, 0.9375), (0.3125, -1.0, 0.9375), (0.1875, -1.0, 0.9375), (0.0625, -1.0, 0.9375), (-0.0625, -1.0, 0.9375), (-0.1875, -1.0, 0.9375), (-0.3125, -1.0, 0.9375), (-0.4375, -1.0, 0.9375), (-0.5625, -1.0, 0.9375), (-0.6875, -1.0, 0.9375), (-0.8125, -1.0, 0.9375), (-0.9375, -1.0, 0.9375), (0.0, 0.7158, -0.9375), (0.0, 0.7158, 0.9375), (0.9375, 0.7158, 0.0), (-0.9375, 0.7158, 0.0), (-0.5, 0.7158, -0.9375), (0.5, 0.7158, -0.9375), (0.9375, 0.7158, -0.5), (0.5, 0.7158, 0.9375), (0.9375, 0.7158, 0.5), (-0.5, 0.7158, 0.9375), (-0.9375, 0.7158, -0.5), (-0.9375, 0.7158, 0.5), (-0.75, 0.7158, -0.9375), (0.25, 0.7158, -0.9375), (-0.25, 0.7158, -0.9375), (0.75, 0.7158, -0.9375), (0.9375, 0.7158, -0.75), (0.9375, 0.7158, -0.25), (0.9375, 0.7158, 0.25), (0.75, 0.7158, 0.9375), (0.9375, 0.7158, 0.75), (0.25, 0.7158, 0.9375), (-0.25, 0.7158, 0.9375), (-0.75, 0.7158, 0.9375), (-0.9375, 0.7158, -0.75), (-0.9375, 0.7158, 0.25), (-0.9375, 0.7158, -0.25), (-0.9375, 0.7158, 0.75), (-0.875, 0.7158, -0.9375), (-0.9375, 0.7158, -0.875), (0.125, 0.7158, -0.9375), (-0.9375, 0.7158, 0.125), (-0.375, 0.7158, -0.9375), (-0.9375, 0.7158, -0.375), (0.625, 0.7158, -0.9375), (-0.9375, 0.7158, 0.625), (-0.625, 0.7158, -0.9375), (-0.9375, 0.7158, -0.625), (0.375, 0.7158, -0.9375), (-0.9375, 0.7158, 0.375), (-0.125, 0.7158, -0.9375), (-0.9375, 0.7158, -0.125), (0.875, 0.7158, -0.9375), (0.9375, 0.7158, -0.875), (0.9375, 0.7158, -0.625), (0.9375, 0.7158, -0.375), (0.9375, 0.7158, -0.125), (0.9375, 0.7158, 0.125), (0.9375, 0.7158, 0.375), (0.9375, 0.7158, 0.625), (0.875, 0.7158, 0.9375), (0.9375, 0.7158, 0.875), (0.625, 0.7158, 0.9375), (0.375, 0.7158, 0.9375), (0.125, 0.7158, 0.9375), (-0.125, 0.7158, 0.9375), (-0.375, 0.7158, 0.9375), (-0.625, 0.7158, 0.9375), (-0.875, 0.7158, 0.9375), (-0.9375, 0.7158, 0.875), (-0.9375, 0.7158, -0.9375), (0.0625, 0.7158, -0.9375), (-0.9375, 0.7158, 0.0625), (-0.4375, 0.7158, -0.9375), (-0.9375, 0.7158, -0.4375), (0.5625, 0.7158, -0.9375), (-0.9375, 0.7158, 0.5625), (-0.6875, 0.7158, -0.9375), (-0.9375, 0.7158, -0.6875), (0.3125, 0.7158, -0.9375), (-0.9375, 0.7158, 0.3125), (-0.1875, 0.7158, -0.9375), (-0.9375, 0.7158, -0.1875), (0.8125, 0.7158, -0.9375), (-0.9375, 0.7158, 0.8125), (-0.8125, 0.7158, -0.9375), (-0.9375, 0.7158, -0.8125), (0.1875, 0.7158, -0.9375), (-0.9375, 0.7158, 0.1875), (-0.3125, 0.7158, -0.9375), (-0.9375, 0.7158, -0.3125), (0.6875, 0.7158, -0.9375), (-0.9375, 0.7158, 0.6875), (-0.5625, 0.7158, -0.9375), (-0.9375, 0.7158, -0.5625), (0.4375, 0.7158, -0.9375), (-0.9375, 0.7158, 0.4375), (-0.0625, 0.7158, -0.9375), (-0.9375, 0.7158, -0.0625), (0.9375, 0.7158, -0.9375), (0.9375, 0.7158, -0.8125), (0.9375, 0.7158, -0.6875), (0.9375, 0.7158, -0.5625), (0.9375, 0.7158, -0.4375), (0.9375, 0.7158, -0.3125), (0.9375, 0.7158, -0.1875), (0.9375, 0.7158, -0.0625), (0.9375, 0.7158, 0.0625), (0.9375, 0.7158, 0.1875), (0.9375, 0.7158, 0.3125), (0.9375, 0.7158, 0.4375), (0.9375, 0.7158, 0.5625), (0.9375, 0.7158, 0.6875), (0.9375, 0.7158, 0.8125), (0.9375, 0.7158, 0.9375), (0.8125, 0.7158, 0.9375), (0.6875, 0.7158, 0.9375), (0.5625, 0.7158, 0.9375), (0.4375, 0.7158, 0.9375), (0.3125, 0.7158, 0.9375), (0.1875, 0.7158, 0.9375), (0.0625, 0.7158, 0.9375), (-0.0625, 0.7158, 0.9375), (-0.1875, 0.7158, 0.9375), (-0.3125, 0.7158, 0.9375), (-0.4375, 0.7158, 0.9375), (-0.5625, 0.7158, 0.9375), (-0.6875, 0.7158, 0.9375), (-0.8125, 0.7158, 0.9375), (-0.9375, 0.7158, 0.9375)], [], [(4, 5, 1, 0, 72, 40, 128, 24, 144, 56, 98, 16, 106, 64, 152, 32, 136, 48, 83, 8, 79, 44, 132, 28, 148, 60, 102, 12, 94, 52, 140, 20, 124, 36, 68), (5, 6, 2, 1), (6, 7, 73, 41, 129, 25, 145, 57, 99, 17, 107, 65, 153, 33, 137, 49, 84, 9, 80, 45, 133, 29, 149, 61, 103, 13, 95, 53, 141, 21, 125, 37, 69, 3, 2), (192, 72, 0, 75), (0, 1, 2, 3, 71, 39, 127, 23, 143, 55, 97, 15, 105, 63, 151, 31, 135, 47, 82, 11, 86, 51, 139, 35, 155, 67, 109, 19, 101, 59, 147, 27, 131, 43, 75), (7, 6, 5, 4, 70, 38, 126, 22, 142, 54, 96, 14, 104, 62, 150, 30, 134, 46, 81, 10, 85, 50, 138, 34, 154, 66, 108, 18, 100, 58, 146, 26, 130, 42, 74), (193, 76, 11, 82), (194, 79, 8, 87), (195, 88, 19, 109), (196, 106, 16, 110), (197, 89, 15, 97), (198, 94, 12, 111), (199, 112, 27, 147), (200, 144, 24, 156), (201, 113, 31, 151), (202, 148, 28, 157), (203, 114, 35, 139), (204, 136, 32, 158), (205, 115, 23, 127), (206, 124, 20, 159), (207, 160, 43, 131), (208, 128, 40, 161), (209, 162, 47, 135), (210, 132, 44, 163), (211, 164, 67, 155), (212, 152, 64, 165), (213, 166, 55, 143), (214, 140, 52, 167), (215, 168, 59, 101), (216, 98, 56, 169), (217, 170, 63, 105), (218, 102, 60, 171), (219, 172, 51, 86), (220, 83, 48, 173), (221, 174, 39, 71), (251, 68, 36, 191), (160, 192, 75, 43), (161, 40, 72, 192), (162, 193, 82, 47), (163, 44, 79, 194), (164, 195, 109, 67), (165, 64, 106, 196), (166, 197, 97, 55), (167, 52, 94, 198), (168, 199, 147, 59), (169, 56, 144, 200), (170, 201, 151, 63), (171, 60, 148, 202), (172, 203, 139, 51), (173, 48, 136, 204), (174, 205, 127, 39), (191, 36, 124, 206), (112, 207, 131, 27), (156, 24, 128, 208), (113, 209, 135, 31), (157, 28, 132, 210), (114, 211, 155, 35), (158, 32, 152, 212), (115, 213, 143, 23), (159, 20, 140, 214), (88, 215, 101, 19), (110, 16, 98, 216), (89, 217, 105, 15), (111, 12, 102, 218), (76, 219, 86, 11), (87, 8, 83, 220), (69, 221, 71, 3), (37, 175, 221, 69), (125, 222, 175, 37), (21, 116, 222, 125), (141, 223, 116, 21), (53, 176, 223, 141), (95, 224, 176, 53), (13, 90, 224, 95), (103, 225, 90, 13), (61, 177, 225, 103), (149, 226, 177, 61), (29, 117, 226, 149), (133, 227, 117, 29), (45, 178, 227, 133), (80, 228, 178, 45), (9, 78, 228, 80), (84, 229, 78, 9), (49, 179, 229, 84), (137, 230, 179, 49), (33, 118, 230, 137), (153, 231, 118, 33), (65, 180, 231, 153), (107, 232, 180, 65), (17, 92, 232, 107), (99, 233, 92, 17), (57, 181, 233, 99), (145, 234, 181, 57), (25, 120, 234, 145), (129, 235, 120, 25), (41, 183, 235, 129), (73, 236, 183, 41), (7, 74, 236, 73), (74, 42, 182, 236), (42, 130, 237, 182), (130, 26, 119, 237), (26, 146, 238, 119), (146, 58, 184, 238), (58, 100, 239, 184), (100, 18, 91, 239), (18, 108, 240, 91), (108, 66, 185, 240), (66, 154, 241, 185), (154, 34, 121, 241), (34, 138, 242, 121), (138, 50, 186, 242), (50, 85, 243, 186), (85, 10, 77, 243), (312, 280, 327, 264, 319, 288, 335, 256, 315, 284, 331, 266, 323, 292, 339, 252, 313, 282, 329, 265, 321, 290, 337, 257, 317, 286, 333, 267, 325, 294, 341, 295, 342, 268, 343, 296, 344, 258, 345, 297, 346, 269, 347, 298, 348, 254, 349, 299, 350, 270, 351, 300, 352, 260, 353, 301, 354, 272, 355, 303, 356, 302, 357, 271, 358, 304, 359, 259, 360, 305, 361, 273, 362, 306, 363, 253, 364, 307, 365, 274, 366, 308, 367, 261, 368, 309, 369, 275, 370, 310, 371, 311, 326, 279, 334, 287, 318, 263, 338, 291, 322, 277, 330, 283, 314, 255, 340, 293, 324, 278, 332, 285, 316, 262, 336, 289, 320, 276, 328, 281), (10, 81, 244, 77), (81, 46, 187, 244), (46, 134, 245, 187), (134, 30, 122, 245), (30, 150, 246, 122), (150, 62, 188, 246), (62, 104, 247, 188), (104, 14, 93, 247), (14, 96, 248, 93), (96, 54, 189, 248), (54, 142, 249, 189), (142, 22, 123, 249), (22, 126, 250, 123), (126, 38, 190, 250), (38, 70, 251, 190), (70, 4, 68, 251), (111, 198, 318, 263), (180, 232, 352, 300), (172, 203, 323, 292), (90, 224, 344, 258), (184, 239, 359, 304), (115, 213, 333, 267), (193, 76, 252, 313), (123, 250, 370, 275), (175, 222, 342, 295), (167, 198, 318, 287), (92, 232, 352, 260), (88, 215, 335, 256), (203, 114, 266, 323), (239, 91, 259, 359), (179, 230, 350, 299), (213, 166, 286, 333), (250, 190, 310, 370), (116, 222, 342, 268), (182, 237, 357, 302), (93, 248, 368, 261), (215, 168, 288, 335), (118, 230, 350, 270), (191, 251, 371, 311), (161, 208, 328, 281), (237, 119, 271, 357), (248, 189, 309, 368), (158, 204, 324, 278), (156, 208, 328, 276), (110, 196, 316, 262), (159, 206, 326, 279), (173, 204, 324, 293), (170, 201, 321, 290), (117, 227, 347, 269), (169, 216, 336, 289), (190, 251, 371, 310), (114, 211, 331, 266), (122, 246, 366, 274), (165, 196, 316, 285), (120, 235, 355, 272), (171, 218, 338, 291), (191, 206, 326, 311), (201, 113, 265, 321), (87, 194, 314, 255), (178, 227, 347, 298), (110, 216, 336, 262), (211, 164, 284, 331), (121, 242, 362, 273), (246, 188, 308, 366), (90, 225, 345, 258), (168, 199, 319, 288), (189, 249, 369, 309), (173, 220, 340, 293), (183, 235, 355, 303), (77, 244, 364, 253), (111, 218, 338, 263), (163, 194, 314, 283), (242, 186, 306, 362), (92, 233, 353, 260), (177, 225, 345, 297), (199, 112, 264, 319), (249, 123, 275, 369), (91, 240, 360, 259), (87, 220, 340, 255), (244, 187, 307, 364), (157, 202, 322, 277), (181, 233, 353, 301), (165, 212, 332, 285), (161, 192, 312, 281), (240, 185, 305, 360), (178, 228, 348, 298), (171, 202, 322, 291), (116, 223, 343, 268), (167, 214, 334, 287), (158, 212, 332, 278), (113, 209, 329, 265), (160, 192, 312, 280), (188, 247, 367, 308), (183, 236, 356, 303), (118, 231, 351, 270), (78, 228, 348, 254), (174, 205, 325, 294), (186, 243, 363, 306), (176, 223, 343, 296), (159, 214, 334, 279), (209, 162, 282, 329), (119, 238, 358, 271), (247, 93, 261, 367), (177, 226, 346, 297), (166, 197, 317, 286), (187, 245, 365, 307), (112, 207, 327, 264), (89, 217, 337, 257), (205, 115, 267, 325), (180, 231, 351, 300), (243, 77, 253, 363), (181, 234, 354, 301), (238, 184, 304, 358), (78, 229, 349, 254), (117, 226, 346, 269), (175, 221, 341, 295), (197, 89, 257, 317), (185, 241, 361, 305), (245, 122, 274, 365), (76, 219, 339, 252), (207, 160, 280, 327), (217, 170, 290, 337), (164, 195, 315, 284), (120, 234, 354, 272), (156, 200, 320, 276), (179, 229, 349, 299), (163, 210, 330, 283), (241, 121, 273, 361), (236, 182, 302, 356), (219, 172, 292, 339), (195, 88, 256, 315), (176, 224, 344, 296), (162, 193, 313, 282), (169, 200, 320, 289), (157, 210, 330, 277), (221, 174, 294, 341)])
me_cube_002.use_remesh_preserve_volume = False
me_cube_002.use_remesh_preserve_attributes = False
me_cube_002.use_mirror_vertex_groups = False
me_cube_002.update()
me_plane = bpy.data.meshes.new('Plane')
me_plane.from_pydata([(-1.0, -1.0, 0.0), (1.0, -1.0, 0.0), (-1.0, 1.0, 0.0), (1.0, 1.0, 0.0)], [], [(0, 1, 3, 2)])
me_plane.use_remesh_preserve_volume = False
me_plane.use_remesh_preserve_attributes = False
me_plane.use_mirror_vertex_groups = False
me_plane.update()

# ---- objects
ob_kerze = bpy.data.objects.new('Kerze', me_cylinder)
ob_streichh_lzer = bpy.data.objects.new('Streichhölzer', me_plane_014)
ob_ersatzgluehbirne = bpy.data.objects.new('Ersatzgluehbirne', me_sphere_001)
ob_dynamit3 = bpy.data.objects.new('Dynamit3', me_cube_009)
ob_kiste3 = bpy.data.objects.new('Kiste3', me_cube_008)
ob_kiste2 = bpy.data.objects.new('Kiste2', me_cube_007)
ob_kiste1 = bpy.data.objects.new('Kiste1', me_cube_006)
ob_dynamit2 = bpy.data.objects.new('Dynamit2', me_cube_005)
ob_dynamit1 = bpy.data.objects.new('Dynamit1', me_cube_004)
ob_gluehbirne = bpy.data.objects.new('Gluehbirne', me_sphere)
ob_ausgangsschacht = bpy.data.objects.new('Ausgangsschacht', me_plane_012)
ob_wand1 = bpy.data.objects.new('Wand1', me_plane_011)
ob_schrank = bpy.data.objects.new('Schrank', me_cube_003)
ob_wand4 = bpy.data.objects.new('Wand4', me_plane_010)
ob_wand2 = bpy.data.objects.new('Wand2', me_plane_009)
ob_regalbrett3 = bpy.data.objects.new('Regalbrett3', me_plane_006)
ob_regalbrett4 = bpy.data.objects.new('Regalbrett4', me_plane_005)
ob_regalbrett1 = bpy.data.objects.new('Regalbrett1', me_plane_004)
ob_regalbrett2 = bpy.data.objects.new('Regalbrett2', me_plane_002)
ob_regal = bpy.data.objects.new('Regal', me_cube_002)
ob_boden = bpy.data.objects.new('Boden', me_plane)
ob_lamp = bpy.data.objects.new('Lamp', light_lamp)
ob_camera = bpy.data.objects.new('Camera', cam_camera)

# ---- transforms, parenting, visibility, modifiers, constraints
ob_kerze.location = (2.787, -3.415, 2.115)
ob_kerze.scale = (0.09477, 0.09477, 0.09477)
ob_kerze.lineart.crease_threshold = 0.0
ob_streichh_lzer.location = (-2.148, 3.218, 1.451)
ob_streichh_lzer.scale = (0.1879, 0.2375, 0.1879)
ob_streichh_lzer.lineart.crease_threshold = 0.0
ob_ersatzgluehbirne.location = (0.2904, 3.245, 2.324)
ob_ersatzgluehbirne.scale = (0.1856, 0.1856, 0.1856)
ob_ersatzgluehbirne.lineart.crease_threshold = 0.0
ob_dynamit3.location = (-1.339, 3.298, 3.163)
ob_dynamit3.scale = (-0.1066, -0.1066, -0.1066)
ob_dynamit3.lineart.crease_threshold = 0.0
ob_kiste3.location = (-0.3996, -1.475, 0.3274)
ob_kiste3.scale = (0.3692, 0.3692, 0.3415)
ob_kiste3.lineart.crease_threshold = 0.0
ob_kiste2.location = (-2.787, -0.278, 1.594)
ob_kiste2.scale = (0.6811, 0.6811, 1.598)
ob_kiste2.lineart.crease_threshold = 0.0
ob_kiste1.location = (-2.515, -2.391, 1.065)
ob_kiste1.scale = (1.115, 1.115, 1.073)
ob_kiste1.lineart.crease_threshold = 0.0
ob_dynamit2.location = (1.543, -3.397, 2.193)
ob_dynamit2.scale = (0.178, 0.1224, 0.178)
ob_dynamit2.lineart.crease_threshold = 0.0
ob_dynamit1.location = (-1.827, 3.208, 0.3398)
ob_dynamit1.scale = (0.178, 0.178, 0.178)
ob_dynamit1.lineart.crease_threshold = 0.0
ob_gluehbirne.location = (0.0, 0.0, 3.956)
ob_gluehbirne.scale = (0.1009, 0.1009, 0.05466)
ob_gluehbirne.lineart.crease_threshold = 0.0
ob_ausgangsschacht.location = (-4.034, -2.836, 0.6751)
ob_ausgangsschacht.rotation_euler = (0.0, 1.571, 0.0)
ob_ausgangsschacht.scale = (0.4427, 1.0, 1.0)
ob_ausgangsschacht.lineart.crease_threshold = 0.0
ob_wand1.location = (-4.018, 0.0, 2.185)
ob_wand1.rotation_euler = (1.571, 0.0, 1.571)
ob_wand1.scale = (4.019, -2.199, 4.019)
ob_wand1.hide_render = True
ob_wand1.lineart.crease_threshold = 0.0
ob_schrank.location = (1.734, -3.421, 1.024)
ob_schrank.scale = (1.28, 0.5113, 1.0)
ob_schrank.lineart.crease_threshold = 0.0
ob_wand4.location = (0.01176, -4.024, 2.185)
ob_wand4.rotation_euler = (1.571, 0.0, 3.142)
ob_wand4.scale = (4.019, -2.199, 4.019)
ob_wand4.lineart.crease_threshold = 0.0
ob_wand2.location = (0.01608, 4.015, 2.185)
ob_wand2.rotation_euler = (1.571, 0.0, 3.142)
ob_wand2.scale = (4.019, 2.199, 4.019)
ob_wand2.lineart.crease_threshold = 0.0
ob_regalbrett3.location = (-1.464, 3.331, 2.973)
ob_regalbrett3.scale = (2.407, 0.4278, 1.0)
ob_regalbrett3.lineart.crease_threshold = 0.0
ob_regalbrett4.location = (-1.464, 3.331, 2.1)
ob_regalbrett4.scale = (2.407, 0.4278, 1.0)
ob_regalbrett4.lineart.crease_threshold = 0.0
ob_regalbrett1.location = (-1.464, 3.331, 0.5805)
ob_regalbrett1.scale = (2.407, 0.4278, 1.0)
ob_regalbrett1.lineart.crease_threshold = 0.0
ob_regalbrett2.location = (-1.464, 3.331, 1.279)
ob_regalbrett2.scale = (2.407, 0.4278, 1.0)
ob_regalbrett2.lineart.crease_threshold = 0.0
ob_regal.location = (-1.454, 3.372, 2.015)
ob_regal.scale = (2.425, 0.4732, 2.004)
ob_regal.lineart.crease_threshold = 0.0
ob_boden.location = (0.0, 0.0, 0.0)
ob_boden.scale = (4.019, 4.019, 4.019)
ob_boden.lineart.crease_threshold = 0.0
ob_lamp.location = (4.076, 1.005, 5.904)
ob_lamp.rotation_euler = (0.6503, 0.05522, 1.866)
ob_lamp.lock_rotations_4d = False
ob_lamp.empty_display_type = 'ARROWS'
ob_lamp.color = (0.0, 0.0, 0.0, 0.0)
ob_lamp.lineart.crease_threshold = 0.0
ob_camera.location = (7.481, -6.508, 5.344)
ob_camera.rotation_euler = (1.109, 0.01082, 0.8149)
ob_camera.lock_rotations_4d = False
ob_camera.empty_display_type = 'ARROWS'
ob_camera.color = (0.0, 0.0, 0.0, 0.0)
ob_camera.display_type = 'WIRE'
ob_camera.lineart.crease_threshold = 0.0

# ---- collection membership
col_collection_1.objects.link(ob_kerze)
col_collection_1.objects.link(ob_streichh_lzer)
col_collection_1.objects.link(ob_ersatzgluehbirne)
col_collection_1.objects.link(ob_dynamit3)
col_collection_1.objects.link(ob_kiste3)
col_collection_1.objects.link(ob_kiste2)
col_collection_1.objects.link(ob_kiste1)
col_collection_1.objects.link(ob_dynamit2)
col_collection_1.objects.link(ob_dynamit1)
col_collection_1.objects.link(ob_gluehbirne)
col_collection_1.objects.link(ob_ausgangsschacht)
col_collection_1.objects.link(ob_wand1)
col_collection_1.objects.link(ob_schrank)
col_collection_1.objects.link(ob_wand4)
col_collection_1.objects.link(ob_wand2)
col_collection_1.objects.link(ob_regalbrett3)
col_collection_1.objects.link(ob_regalbrett4)
col_collection_1.objects.link(ob_regalbrett1)
col_collection_1.objects.link(ob_regalbrett2)
col_collection_1.objects.link(ob_regal)
col_collection_1.objects.link(ob_boden)
col_collection_1.objects.link(ob_lamp)
col_collection_1.objects.link(ob_camera)

# ---- scene / render settings (as saved in the file)
scene.camera = ob_camera
scene.frame_start = 1; scene.frame_end = 250; scene.frame_set(49)
scene.render.engine = 'BLENDER_EEVEE_NEXT'
scene.render.resolution_percentage = 50
scene.render.dither_intensity = 0.0
scene.cycles.use_denoising = False
scene.cycles.samples = 10
scene.cycles.sampling_pattern = 'TABULATED_SOBOL'
scene.cycles.light_sampling_threshold = 0.0
scene.cycles.use_adaptive_sampling = False
scene.cycles.use_light_tree = False
scene.cycles.blur_glossy = 0.0
scene.cycles.volume_bounces = 1
scene.cycles.pixel_filter_type = 'GAUSSIAN'
scene.cycles.sample_clamp_indirect = 0.0
scene.view_settings.view_transform = 'Standard'
bpy.context.view_layer.update()
